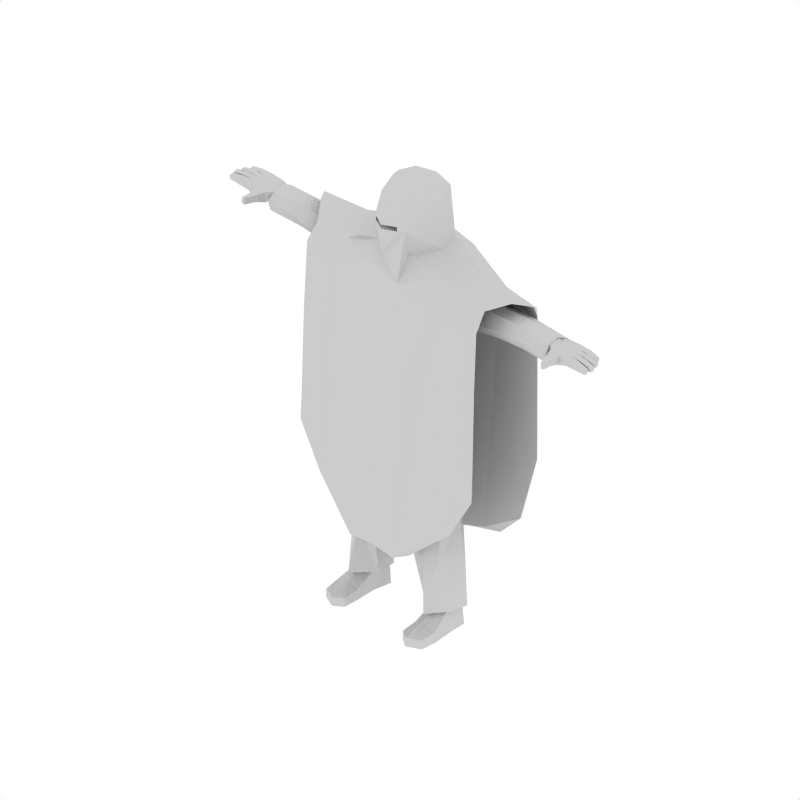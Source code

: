 # Source: alienGuard.blend  (saved by Blender 2.72.0; exported with 4.5.12 LTS)
import bpy
from mathutils import Matrix  # noqa: F401  (used for matrix-valued properties, if any)

bpy.ops.wm.read_factory_settings(use_empty=True)
scene = bpy.context.scene
scene.name = 'Scene'

# ---- collections
col_collection_1 = bpy.data.collections.new('Collection 1'); scene.collection.children.link(col_collection_1)

# ---- materials (node trees are filled in below, after node groups)
mat_material_001 = bpy.data.materials.new('Material.001')
mat_material_001.alpha_threshold = 0.0
mat_material_001.preview_render_type = 'SHADERBALL'
mat_material_001.roughness = 0.5
mat_material_001.specular_intensity = 0.0
mat_material_001.line_color = (0.0, 0.0, 0.0, 1.0)
mat_material = bpy.data.materials.new('Material')
mat_material.alpha_threshold = 0.0
mat_material.roughness = 0.5
mat_material.line_color = (0.0, 0.0, 0.0, 1.0)

# ---- material node trees

# ---- world
world_world = bpy.data.worlds.new('World'); scene.world = world_world
world_world.color = (1.0, 1.0, 1.0)
world_world.use_sun_shadow = False
world_world.sun_shadow_jitter_overblur = 0.0
world_world.cycles.sampling_method = 'MANUAL'
world_world.cycles.sample_map_resolution = 256

# ---- cameras
cam_camera = bpy.data.cameras.new('Camera')
cam_camera.type = 'ORTHO'
cam_camera.passepartout_alpha = 0.2
cam_camera.clip_end = 100.0
cam_camera.lens = 35.0
cam_camera.sensor_width = 32.0
cam_camera.sensor_height = 18.0
cam_camera.ortho_scale = 3.0
cam_camera.show_passepartout = False
cam_camera.show_safe_areas = True
cam_camera.dof.focus_distance = 0.0
cam_camera.dof.aperture_fstop = 128.0

# ---- meshes
me_cube = bpy.data.meshes.new('Cube')
me_cube.from_pydata([(1.05, -0.7734, 0.6576), (1.287, 0.4713, 0.6445), (0.5552, -0.07451, 1.313), (1.265, 0.1929, 1.024), (0.3065, -0.5449, 1.326), (0.9544, -0.4394, 1.124), (0.3763, 0.2424, 1.21), (0.3246, -0.5162, 1.31), (0.3095, 0.3329, 2.174), (0.2368, -0.577, 2.26), (0.3395, -0.1087, 2.342), (0.2321, 0.1478, 2.342), (0.1992, -0.4627, 2.342), (0.5282, -0.09594, 1.214), (-0.003496, -0.7056, 1.872), (0.3772, 0.3754, 1.268), (1.663, -0.7121, 0.6083), (1.769, -0.5931, 0.6148), (2.194, 0.2043, 0.9167), (1.739, -0.3851, 0.9018), (0.5873, -0.7925, -3.871), (0.4538, -0.9952, -3.874), (1.281, 0.5609, 0.6712), (1.96, 0.5058, 0.6447), (1.996, -0.07498, 1.011), (2.07, 0.4067, 0.579), (1.774, -0.6729, -2.417), (1.664, -0.8156, -2.448), (1.35, -0.7075, -3.182), (1.547, 0.6366, -3.414), (1.622, 0.5325, -3.342), (1.106, -0.6408, 0.6665), (1.327, 0.2159, 0.8655), (1.237, -0.8389, -3.172), (0.7501, 0.6458, -3.961), (0.4463, -0.7628, 1.014), (0.4274, -0.933, 1.04), (0.6205, 0.4212, 0.9761), (0.4987, 0.6364, 1.049), (1.086, -0.07676, 1.066), (0.983, -0.3542, 0.9985), (1.005, 0.7463, -3.98), (0.3278, 0.2176, 1.898), (0.4818, -0.08185, 2.186), (0.2119, -0.7218, 1.858), (0.2245, -0.7183, 1.782), (0.3177, -0.6397, 1.798), (0.1237, -0.5049, 2.342), (0.2084, -0.5888, 1.871), (-0.228, -0.5854, 1.796), (0.0, -1.0, 1.242), (-2.985e-08, -0.8298, 1.329), (-1.054, -0.7723, 0.6547), (0.0, -0.8172, 1.188), (0.0, -1.0, 1.1), (-2.985e-08, 0.4552, 1.318), (-1.287, 0.4713, 0.6445), (0.0, 0.3234, 1.1), (0.0, 0.6417, 1.143), (0.0, 0.7872, 0.7961), (3.09e-17, 0.6581, -4.257), (3.09e-17, 0.7872, -4.302), (-0.5552, -0.07451, 1.313), (-1.265, 0.1929, 1.024), (-0.3065, -0.5449, 1.326), (0.0, 0.4473, 2.132), (0.0, -0.6521, 1.309), (0.0, -0.7077, 1.198), (0.0, 0.2898, 1.309), (0.0, 0.2487, 1.198), (-0.3763, 0.2424, 1.21), (-0.3246, -0.5162, 1.31), (0.0, -0.7331, 2.258), (0.0, 0.3386, 2.258), (-0.3095, 0.3329, 2.174), (-0.2368, -0.577, 2.26), (0.0, -0.5757, 2.342), (0.0, 0.2057, 2.342), (-0.3395, -0.1087, 2.342), (-0.2321, 0.1478, 2.342), (-0.1992, -0.4627, 2.342), (0.0, -0.8385, 1.963), (0.0, 0.2871, 1.899), (-0.5282, -0.09594, 1.214), (-0.2821, -0.5186, 1.899), (-0.4012, -0.9426, 1.063), (-0.4987, 0.6364, 1.049), (-0.3772, 0.3754, 1.268), (-1.661, -0.7128, 0.6114), (-1.769, -0.5931, 0.6148), (-1.551, 0.6429, -3.417), (-2.194, 0.2043, 0.9167), (-1.754, -0.3892, 0.8766), (-0.5873, -0.7925, -3.871), (2.072e-08, -0.8215, -3.815), (0.003115, -1.006, -3.814), (-1.774, -0.6729, -2.417), (0.0, 0.4907, -0.7365), (0.0, 0.7872, -0.7842), (0.0, 0.4071, 0.1818), (-1.284, 0.5623, 0.6693), (0.0, 0.7872, 0.1103), (2.555e-17, 0.7872, -3.071), (2.555e-17, 0.5744, -3.047), (-1.941, 0.5069, 0.6457), (-1.996, -0.07498, 1.011), (-2.07, 0.4067, 0.579), (-1.35, -0.7075, -3.182), (-1.664, -0.8156, -2.448), (-1.623, 0.5325, -3.342), (-1.106, -0.6408, 0.6665), (-0.4352, -0.9942, -3.876), (-1.327, 0.2159, 0.8656), (-0.7199, -0.5569, 1.207), (-1.237, -0.8389, -3.172), (-0.7501, 0.6458, -3.961), (-0.4463, -0.7628, 1.014), (-0.9783, -0.5126, 1.009), (-0.6205, 0.4212, 0.9761), (-1.086, -0.07676, 1.066), (-0.983, -0.3542, 0.9985), (-0.9524, 0.746, -3.984), (0.0, 0.4484, 1.673), (0.0, -0.8372, 1.783), (0.0, 0.2875, 1.815), (-0.3278, 0.2176, 1.898), (-0.4818, -0.08185, 2.186), (-0.2119, -0.7218, 1.858), (-0.2245, -0.7183, 1.782), (-0.3177, -0.6397, 1.798), (-0.1237, -0.5049, 2.342), (0.0, -0.8385, 1.859), (0.0, -0.8372, 1.783), (0.221, -0.5854, 1.796), (-0.2154, -0.5888, 1.871), (-0.003496, -0.7043, 1.796), (-1.123, -0.7973, -0.4282), (-1.717, -0.7025, -0.4282), (-0.2282, -0.9696, -0.7402), (-0.5752, -0.9643, -0.6622), (-0.7799, -0.8956, -0.4282), (1.771, -0.6329, -0.4282), (0.2475, -0.9638, -0.7402), (0.8437, -0.8501, -0.4282), (0.001352, -1.002, -0.7402), (-1.662, -0.7633, -0.4282), (0.5981, -0.9589, -0.6362), (1.12, -0.798, -0.4282), (1.717, -0.7025, -0.4282), (1.663, -0.7628, -0.4282), (-1.771, -0.6329, -0.4282), (-0.01695, 0.4888, -0.6898), (0.6806, 0.5253, -0.6674), (-2.023, 0.4675, -0.6647), (-1.052, 0.5477, -0.7619), (1.585, 0.498, -0.6126), (1.07, 0.5418, -0.6536), (-1.623, 0.5014, -0.7301), (-0.6831, 0.5298, -0.7373), (0.01758, 0.4888, -0.688), (0.0, 0.4863, -0.688), (2.03, 0.4583, -0.5767), (0.7433, 0.6894, -0.707), (1.168, 0.6368, -0.6627), (-1.575, 0.6009, -0.682), (-1.137, 0.6445, -0.7112), (1.927, 0.5601, -0.5828), (-0.7284, 0.693, -0.7382), (1.994, 0.4987, -0.5785), (-1.913, 0.5709, -0.6594), (1.541, 0.5937, -0.6237), (0.5056, -0.7753, -0.4556), (-0.2552, -0.7879, -0.458), (0.2552, -0.7879, -0.458), (0.9233, -0.6941, -0.44), (-0.9233, -0.6941, -0.4399), (9.477e-09, -0.8192, -0.464), (-0.5056, -0.7753, -0.4556), (2.001, 0.4947, -2.075), (0.002118, -1.004, -2.075), (1.904, 0.5966, -2.075), (1.773, -0.66, -2.075), (-1.9, 0.6043, -2.075), (-1.718, 0.6202, -2.075), (1.099, 0.6834, -2.075), (0.7103, 0.5768, -2.075), (1.443e-17, 0.7872, -2.075), (0.534, -0.975, -2.075), (-1.681, -0.7779, -2.075), (1.701, 0.6139, -2.075), (-1.06, 0.6868, -2.075), (-1.016, -0.8664, -2.075), (1.681, -0.7779, -2.075), (1.181, -0.8191, -2.075), (1.772, 0.5147, -2.075), (-1.773, -0.66, -2.075), (-0.7632, -0.741, -2.075), (0.5444, -0.7834, -2.075), (0.9324, 0.5865, -2.075), (1.663, -0.798, -2.075), (-0.1278, -0.9853, -2.075), (1.48e-17, 0.5392, -2.075), (0.8528, 0.7132, -2.075), (0.1414, -0.982, -2.075), (0.7632, -0.741, -2.075), (-1.182, -0.8188, -2.075), (-0.5137, -0.9774, -2.075), (-0.9279, 0.588, -2.075), (-0.7109, 0.5779, -2.075), (-0.8207, 0.7148, -2.075), (-1.663, -0.7982, -2.075), (-0.5444, -0.7834, -2.075), (-0.1323, -0.8041, -2.075), (-1.785, 0.5158, -2.075), (-1.998, 0.4984, -2.075), (1.488e-08, -0.8203, -2.075), (0.1323, -0.8041, -2.075), (0.6573, -0.9194, -2.075), (1.939, 0.5647, -2.075)], [(14, 135)], [(3, 22, 15), (36, 51, 50), (6, 57, 37), (59, 58, 38), (77, 82, 42, 11), (32, 18, 24), (34, 103, 60), (40, 35, 53, 13), (36, 0, 5), (13, 67, 66, 7), (13, 53, 67), (6, 68, 69), (11, 8, 73, 77), (48, 14, 134, 49, 135, 133), (9, 43, 10, 12), (10, 43, 8, 11), (11, 42, 13, 10), (9, 12, 47), (26, 27, 33, 28), (65, 73, 8), (44, 46, 9), (10, 12, 47, 76, 77, 11), (122, 65, 8), (94, 20, 21), (39, 6, 32), (31, 35, 40), (34, 185, 201, 103), (18, 25, 23), (16, 17, 19), (0, 16, 19), (203, 179, 95), (217, 187, 21), (199, 27, 192), (159, 160, 97), (168, 25, 161), (37, 57, 99), (21, 20, 28, 33), (22, 23, 166, 170), (17, 31, 40, 19), (1, 25, 32), (40, 39, 24, 19), (34, 41, 29, 30), (23, 22, 3, 18), (24, 2, 5, 19), (18, 3, 2, 24), (199, 193, 33, 27), (20, 26, 28), (174, 31, 17, 141), (55, 15, 38, 58), (198, 34, 30, 194), (198, 185, 34), (98, 38, 162), (51, 36, 5, 4, 46), (35, 171, 173), (21, 187, 203, 95), (124, 68, 6, 42), (46, 4, 2, 43), (15, 55, 122, 8), (2, 15, 8, 43), (123, 51, 46, 45), (72, 81, 44, 9), (44, 131, 14, 48), (72, 9, 47, 76), (81, 131, 44), (45, 44, 48, 133), (85, 50, 51, 117), (87, 100, 63), (54, 53, 51, 50), (206, 111, 95, 200), (103, 60, 61, 102), (118, 57, 70), (112, 91, 106), (86, 58, 59), (55, 57, 59, 58), (115, 121, 61, 60), (125, 82, 77, 79), (105, 91, 112), (120, 119, 83), (83, 78, 80, 84), (53, 116, 120, 83), (66, 67, 83, 71), (69, 68, 70), (65, 73, 77, 82), (57, 69, 70), (55, 68, 69, 57), (53, 67, 66, 51), (83, 84, 71), (73, 74, 79, 77), (75, 80, 78, 126), (74, 126, 78, 79), (83, 125, 79, 78), (130, 80, 75), (122, 65, 82, 124), (129, 75, 126), (74, 73, 65), (78, 79, 77, 76, 130, 80), (124, 82, 125), (96, 107, 114, 108), (74, 65, 122), (128, 127, 129), (111, 93, 94), (112, 70, 119), (117, 92, 88, 52), (104, 106, 91), (99, 160, 97, 98, 101), (205, 114, 191), (188, 108, 210), (114, 111, 206, 191), (106, 104, 169, 153), (57, 99, 101, 59), (213, 214, 109), (169, 104, 100, 164), (201, 103, 102, 186), (201, 208, 115, 103), (111, 114, 107, 93), (120, 110, 89, 92), (112, 106, 56), (120, 92, 105, 119), (115, 109, 90, 121), (63, 100, 104, 91), (62, 63, 91, 105), (62, 105, 117), (114, 205, 210, 108), (107, 96, 93), (175, 150, 89, 110), (55, 58, 86, 87), (62, 87, 63), (112, 56, 118), (86, 167, 165, 100), (54, 50, 85), (86, 98, 167), (34, 60, 61, 41), (51, 129, 64, 113, 117), (172, 177, 116), (70, 68, 124, 125), (55, 122, 124, 68), (62, 64, 129, 126), (70, 125, 83), (87, 74, 122, 55), (62, 126, 74, 87), (129, 51, 123, 128), (127, 81, 72, 75), (132, 45, 133, 135), (72, 76, 130, 75), (81, 127, 131), (131, 127, 134, 14), (15, 22, 38), (18, 32, 25), (39, 40, 13), (39, 13, 6), (69, 57, 6), (9, 46, 43), (82, 124, 42), (44, 45, 46), (32, 6, 37), (33, 193, 217, 21), (192, 27, 26, 181), (178, 194, 30), (166, 23, 25, 168), (39, 32, 24), (5, 0, 19), (163, 22, 170), (38, 22, 163, 162), (15, 2, 3), (1, 32, 37), (35, 31, 174, 171), (95, 94, 21), (50, 54, 36), (102, 41, 61), (4, 5, 2), (53, 35, 173, 176), (101, 38, 98), (59, 38, 101), (42, 6, 13), (127, 128, 49, 134), (123, 45, 132), (87, 86, 100), (103, 115, 60), (113, 62, 117), (119, 70, 83), (53, 83, 67), (129, 127, 75), (52, 85, 117), (112, 118, 70), (116, 110, 120), (89, 88, 92), (117, 105, 92), (179, 200, 95), (195, 96, 108, 188), (160, 151, 97), (57, 118, 99), (119, 105, 112), (165, 164, 100), (115, 207, 213, 109), (116, 177, 175, 110), (208, 207, 115), (95, 111, 94), (102, 61, 121), (64, 62, 113), (53, 176, 172, 116), (101, 98, 86), (59, 101, 86), (128, 132, 135, 49), (123, 132, 128), (64, 51, 4), (0, 36, 146, 143), (85, 139, 138), (52, 136, 140, 85), (140, 139, 85), (16, 0, 147, 149), (89, 150, 137), (17, 148, 141), (36, 54, 144, 142), (16, 149, 148, 17), (89, 137, 145, 88), (54, 85, 138, 144), (147, 0, 143), (136, 52, 88, 145), (146, 36, 142), (151, 118, 158), (56, 106, 153, 157), (1, 156, 155), (152, 37, 159), (1, 37, 152, 156), (154, 56, 157), (37, 99, 160, 159), (25, 1, 155, 161), (118, 56, 154, 158), (99, 118, 151, 160), (98, 186, 209, 167), (186, 98, 162, 202), (190, 183, 164, 165), (162, 163, 184, 202), (167, 209, 190, 165), (170, 166, 180, 189), (153, 169, 182, 214), (182, 169, 164, 183), (184, 163, 170, 189), (218, 168, 161, 178), (180, 166, 168, 218), (212, 211, 177, 172), (171, 174, 204, 197), (171, 197, 216, 173), (196, 195, 150, 175), (176, 173, 216, 215), (204, 174, 141, 181), (177, 211, 196, 175), (176, 215, 212, 172), (157, 153, 214, 213), (156, 198, 194, 155), (205, 136, 145, 210), (158, 154, 207, 208), (143, 146, 187, 217), (121, 90, 183, 190), (41, 184, 189, 29), (93, 96, 195, 196), (142, 144, 179, 203), (150, 195, 188, 137), (156, 152, 185, 198), (187, 146, 142, 203), (161, 155, 194, 178), (102, 186, 202, 41), (90, 182, 183), (197, 20, 94, 216), (149, 147, 193, 199), (144, 138, 200, 179), (207, 154, 157, 213), (148, 192, 181, 141), (186, 102, 121, 209), (214, 182, 90, 109), (191, 206, 139, 140), (215, 94, 212), (197, 204, 20), (97, 151, 158, 208, 201), (193, 147, 143, 217), (189, 180, 29), (137, 188, 210, 145), (211, 93, 196), (94, 93, 211, 212), (97, 201, 186, 98), (185, 152, 159, 97, 201), (149, 199, 192, 148), (136, 205, 191, 140), (215, 216, 94), (209, 121, 190), (29, 180, 218), (20, 204, 181, 26), (139, 206, 200, 138), (202, 184, 41), (29, 218, 178, 30)])
me_cube.use_remesh_preserve_volume = False
me_cube.use_remesh_preserve_attributes = False
me_cube.use_mirror_vertex_groups = False
me_cube.update()
me_mehumanmale_001 = bpy.data.meshes.new('meHumanMale.001')
me_mehumanmale_001.from_pydata([(-0.7955, 0.006095, 0.492), (-0.8343, 0.0159, 0.5007), (-0.8356, 0.04222, 0.501), (-0.8021, 0.01565, 0.531), (-0.8328, 0.01575, 0.5332), (-0.834, 0.04207, 0.5334), (-0.8317, 0.06848, 0.5335), (-0.8332, 0.06864, 0.5011), (-0.7538, 0.1236, 0.4855), (-0.7525, 0.1239, 0.5275), (-0.887, 0.06724, 0.5064), (-0.8857, 0.06711, 0.5324), (-0.8845, 0.04079, 0.5321), (-0.8857, 0.04092, 0.5061), (-0.9332, 0.04552, 0.5038), (-0.9351, 0.0422, 0.5221), (-0.9361, 0.06325, 0.5223), (-0.9339, 0.06026, 0.5039), (-0.88, 0.09626, 0.5308), (-0.8811, 0.09637, 0.5074), (-0.8799, 0.07005, 0.5061), (-0.8787, 0.06993, 0.5321), (-0.9257, 0.07143, 0.5219), (-0.9238, 0.07475, 0.5036), (-0.9245, 0.08948, 0.5052), (-0.9267, 0.09249, 0.5217), (-0.8802, 0.03816, 0.5321), (-0.879, 0.01184, 0.5319), (-0.8815, 0.03828, 0.5061), (-0.8802, 0.01196, 0.5059), (-0.9277, 0.01656, 0.5035), (-0.9284, 0.0313, 0.5037), (-0.9296, 0.01324, 0.5218), (-0.9306, 0.0343, 0.522), (-0.746, 0.02078, 0.5285), (-0.7519, 0.07362, 0.5343), (-0.7473, 0.02011, 0.4826), (-0.7536, 0.07334, 0.483), (-0.7622, -0.01882, 0.495), (-0.7612, -0.01819, 0.5266), (-0.7872, -0.02689, 0.5262), (-0.7882, -0.02745, 0.4981), (-0.7941, -0.06078, 0.502), (-0.7921, -0.05855, 0.5231), (-0.7768, -0.06227, 0.5267), (-0.7777, -0.06298, 0.4971), (-0.9074, 0.1194, 0.5217), (-0.9052, 0.1164, 0.5052), (-0.9046, 0.1017, 0.5036), (-0.9064, 0.09838, 0.5219), (-0.8594, 0.09688, 0.5321), (-0.8606, 0.097, 0.5061), (-0.8618, 0.1233, 0.5074), (-0.8607, 0.1232, 0.5308), (-0.8105, 0.1237, 0.5315), (-0.8118, 0.1238, 0.5022), (-0.8237, 0.09508, 0.5016), (-0.8222, 0.09494, 0.5325), (-0.7883, 0.1249, 0.4919), (-0.7857, 0.1252, 0.5286), (-0.7937, 0.04366, 0.501), (-0.7921, 0.04351, 0.5334), (-0.792, 0.09604, 0.5016), (-0.7906, 0.09589, 0.5325), (-0.7113, 0.1171, 0.5196), (-0.7113, 0.09405, 0.5362), (-0.7113, 0.0553, 0.5296), (-0.7113, 0.03954, 0.506), (-0.7113, 0.06277, 0.4884), (-0.7113, 0.1017, 0.4951), (-0.1549, 0.0913, -0.8743), (-0.1549, 0.04407, -0.8743), (-0.1894, 0.01014, -0.8743), (-0.2239, 0.04407, -0.8743), (-0.2239, 0.0913, -0.8743), (-0.1894, 0.1239, -0.8743), (-0.1421, 0.08829, -0.9849), (-0.1547, 0.007083, -0.9849), (-0.1895, 0.006883, -0.9849), (-0.2459, 0.007083, -0.9849), (-0.2424, 0.08829, -0.9849), (-0.1898, 0.1349, -0.9849), (-0.2507, -0.1486, -0.9849), (-0.1924, -0.1768, -0.9849), (-0.1525, -0.1486, -0.9849), (-0.2483, -0.1486, -0.9474), (-0.1921, -0.1768, -0.9446), (-0.1525, -0.1486, -0.9474), (0.1525, -0.1486, -0.9474), (0.1921, -0.1768, -0.9446), (0.2483, -0.1486, -0.9474), (0.1525, -0.1486, -0.9849), (0.1924, -0.1768, -0.9849), (0.2507, -0.1486, -0.9849), (0.1898, 0.1349, -0.9849), (0.2424, 0.08829, -0.9849), (0.2459, 0.007083, -0.9849), (0.1895, 0.006883, -0.9849), (0.1547, 0.007083, -0.9849), (0.1421, 0.08829, -0.9849), (0.1894, 0.1239, -0.8743), (0.2239, 0.0913, -0.8743), (0.2239, 0.04407, -0.8743), (0.1894, 0.01014, -0.8743), (0.1549, 0.04407, -0.8743), (0.1549, 0.0913, -0.8743), (-0.1922, -0.08016, -0.9849), (-0.2559, -0.07927, -0.9849), (-0.2533, -0.0823, -0.938), (-0.151, -0.07927, -0.9849), (-0.1522, -0.0823, -0.938), (-0.1917, -0.08636, -0.9185), (0.1917, -0.08636, -0.9185), (0.1522, -0.0823, -0.938), (0.151, -0.07927, -0.9849), (0.2533, -0.0823, -0.938), (0.2559, -0.07927, -0.9849), (0.1922, -0.08016, -0.9849), (0.7113, 0.1017, 0.4951), (0.7113, 0.06277, 0.4884), (0.7113, 0.03954, 0.506), (0.7113, 0.0553, 0.5296), (0.7113, 0.09405, 0.5362), (0.7113, 0.1171, 0.5196), (0.7906, 0.09589, 0.5325), (0.792, 0.09604, 0.5016), (0.7921, 0.04351, 0.5334), (0.7937, 0.04366, 0.501), (0.7857, 0.1252, 0.5286), (0.7883, 0.1249, 0.4919), (0.8222, 0.09494, 0.5325), (0.8237, 0.09508, 0.5016), (0.8118, 0.1238, 0.5022), (0.8105, 0.1237, 0.5315), (0.8607, 0.1232, 0.5308), (0.8618, 0.1233, 0.5074), (0.8606, 0.097, 0.5061), (0.8594, 0.09688, 0.5321), (0.9064, 0.09838, 0.5219), (0.9046, 0.1017, 0.5036), (0.9052, 0.1164, 0.5052), (0.9074, 0.1194, 0.5217), (0.7777, -0.06298, 0.4971), (0.7768, -0.06227, 0.5267), (0.7921, -0.05855, 0.5231), (0.7941, -0.06078, 0.502), (0.7882, -0.02745, 0.4981), (0.7872, -0.02689, 0.5262), (0.7612, -0.01819, 0.5266), (0.7622, -0.01882, 0.495), (0.7536, 0.07334, 0.483), (0.7473, 0.02011, 0.4826), (0.7519, 0.07362, 0.5343), (0.746, 0.02078, 0.5285), (0.9306, 0.0343, 0.522), (0.9296, 0.01324, 0.5218), (0.9284, 0.0313, 0.5037), (0.9277, 0.01656, 0.5035), (0.8802, 0.01196, 0.5059), (0.8815, 0.03828, 0.5061), (0.879, 0.01184, 0.5319), (0.8802, 0.03816, 0.5321), (0.9267, 0.09249, 0.5217), (0.9245, 0.08948, 0.5052), (0.9238, 0.07475, 0.5036), (0.9257, 0.07143, 0.5219), (0.8787, 0.06993, 0.5321), (0.8799, 0.07005, 0.5061), (0.8811, 0.09637, 0.5074), (0.88, 0.09626, 0.5308), (0.9339, 0.06026, 0.5039), (0.9361, 0.06325, 0.5223), (0.9351, 0.0422, 0.5221), (0.9332, 0.04552, 0.5038), (0.8857, 0.04092, 0.5061), (0.8845, 0.04079, 0.5321), (0.8857, 0.06711, 0.5324), (0.887, 0.06724, 0.5064), (0.7525, 0.1239, 0.5275), (0.7538, 0.1236, 0.4855), (0.8332, 0.06864, 0.5011), (0.8317, 0.06848, 0.5335), (0.834, 0.04207, 0.5334), (0.8328, 0.01575, 0.5332), (0.8021, 0.01565, 0.531), (0.8356, 0.04222, 0.501), (0.8343, 0.0159, 0.5007), (0.7955, 0.006095, 0.492), (0.1606, 0.1187, -0.09599), (0.1818, -0.03835, -0.06092), (0.1174, 0.002116, -0.8851), (0.161, 0.1246, -0.691), (0.2378, 0.1743, 0.519), (0.1855, -0.04264, 0.5551), (-0.002378, 0.1967, 0.5441), (-0.002378, 0.1602, -0.1722), (-0.002378, -0.00945, 0.5811), (-0.002378, -0.06758, -0.166), (0.2589, 0.004703, -0.8832), (0.2152, 0.1038, -0.7105), (0.1783, 0.1343, 0.3524), (0.1808, -0.01326, 0.3999), (-0.002378, -0.1191, 0.314), (0.7232, 0.1363, 0.5156), (0.7183, 0.03944, 0.5324), (0.7209, 0.1258, 0.4509), (0.7247, 0.02794, 0.454), (0.4471, 0.04048, 0.4322), (0.4553, 0.1257, 0.4408), (0.4548, 0.03958, 0.5347), (0.4622, 0.1439, 0.5155), (0.346, 0.03299, 0.4175), (0.3389, 0.02934, 0.5488), (0.3355, 0.1204, 0.4109), (0.3462, 0.1725, 0.4928), (0.1096, 0.1794, 0.5552), (0.09858, -0.07041, -0.095), (0.09283, 0.1751, -0.07064), (0.1226, -0.03923, 0.5653), (0.194, -0.08208, -0.8835), (0.07878, 0.1669, 0.2078), (0.1783, 0.129, -0.7016), (0.1053, -0.1147, 0.3136), (0.5736, 0.1242, 0.4418), (0.5746, 0.1359, 0.522), (0.5753, 0.04437, 0.4416), (0.5751, 0.04388, 0.5417), (0.2298, 0.08226, 0.5826), (0.1967, 0.08104, -0.09186), (-0.002378, 0.0816, -0.2002), (-0.002378, 0.1196, 0.6142), (0.14, 0.1065, -0.9039), (0.1934, 0.05379, 0.3651), (0.2446, 0.1011, -0.907), (0.72, 0.08756, 0.5413), (0.7242, 0.08224, 0.4358), (0.4586, 0.08249, 0.423), (0.4627, 0.08252, 0.5505), (0.3407, 0.08236, 0.4038), (0.3454, 0.0785, 0.5597), (0.1151, 0.09934, 0.5996), (0.1997, 0.1378, -0.8972), (0.5766, 0.08255, 0.4284), (0.5757, 0.08255, 0.5537), (0.2099, 0.164, 0.4401), (0.1881, -0.05283, 0.4734), (-0.002378, 0.1925, 0.4134), (0.724, 0.1483, 0.5015), (0.7241, 0.01655, 0.5004), (0.4608, 0.009881, 0.4832), (0.4631, 0.1624, 0.4836), (0.3471, -0.002339, 0.476), (0.3447, 0.1728, 0.4755), (0.09666, 0.1845, 0.4251), (0.105, -0.1179, 0.4567), (0.5774, 0.01813, 0.4916), (0.5778, 0.1555, 0.4933), (0.6904, 0.08405, 0.4947), (0.1456, 0.1351, 0.1381), (0.1497, -0.0457, 0.2055), (-0.002378, 0.1808, 0.04734), (0.09262, 0.1754, 0.07422), (0.1098, -0.1046, 0.2354), (0.1563, 0.05467, 0.1638), (0.2181, -0.02025, -0.4916), (0.1949, 0.08909, -0.4652), (0.1218, 0.1016, -0.3916), (0.07714, -0.02743, -0.4765), (0.1447, 0.1069, -0.4034), (0.1527, -0.04657, -0.4843), (0.07112, 0.0712, -0.4948), (0.2311, 0.07243, -0.503), (0.2029, -0.0283, -0.3126), (0.04065, -0.03992, -0.3051), (0.1771, 0.1073, -0.2224), (0.08979, 0.1236, -0.2623), (0.128, 0.1384, -0.2187), (0.1328, -0.06101, -0.3136), (0.04952, 0.0749, -0.3164), (0.2164, 0.07086, -0.3167), (0.2172, 0.1062, -0.5592), (0.127, 0.1232, -0.5688), (0.1624, 0.1391, -0.562), (0.1684, -0.06054, -0.6517), (0.1067, 0.07604, -0.6621), (0.2614, 0.07179, -0.6681), (0.222, -0.02946, -0.6549), (0.09888, -0.04644, -0.643), (-0.1653, 0.1187, -0.09599), (-0.1865, -0.03835, -0.06092), (-0.1222, 0.002116, -0.8851), (-0.1657, 0.1246, -0.691), (-0.2426, 0.1743, 0.519), (-0.1902, -0.04264, 0.5551), (-0.002378, 0.1649, -0.07342), (0.09957, -0.08165, 0.05223), (0.1561, 0.1231, -0.01075), (-0.1609, 0.1231, -0.01075), (-0.2637, 0.004703, -0.8832), (-0.22, 0.1038, -0.7105), (-0.183, 0.1343, 0.3524), (-0.1856, -0.01326, 0.3999), (-0.002378, 0.1935, 0.2007), (-0.7279, 0.1363, 0.5156), (-0.7231, 0.03944, 0.5324), (-0.7257, 0.1258, 0.4509), (-0.7295, 0.02794, 0.454), (-0.4519, 0.04048, 0.4322), (-0.4601, 0.1257, 0.4408), (-0.4596, 0.03958, 0.5347), (-0.467, 0.1439, 0.5155), (-0.3507, 0.03299, 0.4175), (-0.3437, 0.02934, 0.5488), (-0.3403, 0.1204, 0.4109), (-0.3509, 0.1725, 0.4928), (-0.1144, 0.1794, 0.5552), (-0.1033, -0.07041, -0.095), (-0.09759, 0.1751, -0.07064), (-0.1274, -0.03923, 0.5653), (-0.1988, -0.08208, -0.8835), (-0.08354, 0.1669, 0.2078), (-0.1831, 0.129, -0.7016), (-0.11, -0.1147, 0.3136), (-0.5784, 0.1242, 0.4418), (-0.5793, 0.1359, 0.522), (-0.5801, 0.04437, 0.4416), (-0.5799, 0.04388, 0.5417), (-0.2346, 0.08226, 0.5826), (-0.2015, 0.08104, -0.09186), (0.1799, 0.0625, 0.0007567), (0.1591, -0.04302, 0.03542), (-0.1448, 0.1065, -0.9039), (-0.1982, 0.05379, 0.3651), (-0.2494, 0.1011, -0.907), (-0.7247, 0.08756, 0.5413), (-0.7289, 0.08224, 0.4358), (-0.4634, 0.08249, 0.423), (-0.4675, 0.08252, 0.5505), (-0.3455, 0.08236, 0.4038), (-0.3501, 0.0785, 0.5597), (-0.1198, 0.09934, 0.5996), (-0.2044, 0.1378, -0.8972), (-0.5814, 0.08255, 0.4284), (-0.5805, 0.08254, 0.5537), (-0.2147, 0.164, 0.4401), (-0.1928, -0.05283, 0.4734), (-0.002378, -0.08136, 0.01662), (-0.002378, -0.1169, 0.4611), (-0.7287, 0.1483, 0.5015), (-0.7289, 0.01655, 0.5004), (-0.4656, 0.009881, 0.4832), (-0.4678, 0.1624, 0.4836), (-0.3519, -0.002339, 0.476), (-0.3494, 0.1728, 0.4755), (-0.1014, 0.1845, 0.4251), (-0.1097, -0.1179, 0.4567), (-0.5822, 0.01813, 0.4916), (-0.5825, 0.1555, 0.4933), (-0.6952, 0.08405, 0.4947), (-0.1503, 0.1351, 0.1381), (-0.1544, -0.0457, 0.2055), (0.08874, 0.1696, -0.01092), (-0.002378, -0.1069, 0.234), (-0.09738, 0.1754, 0.07422), (-0.1145, -0.1046, 0.2354), (-0.1611, 0.05467, 0.1638), (-0.2228, -0.02025, -0.4916), (-0.1996, 0.08909, -0.4652), (-0.1266, 0.1016, -0.3916), (-0.0819, -0.02743, -0.4765), (-0.1494, 0.1069, -0.4034), (-0.1574, -0.04657, -0.4843), (-0.07588, 0.0712, -0.4948), (-0.2359, 0.07243, -0.503), (-0.2076, -0.0283, -0.3126), (-0.04541, -0.03992, -0.3051), (-0.1819, 0.1073, -0.2224), (-0.09455, 0.1236, -0.2623), (-0.1328, 0.1384, -0.2187), (-0.1376, -0.06101, -0.3136), (-0.05427, 0.0749, -0.3164), (-0.2211, 0.07086, -0.3167), (-0.222, 0.1062, -0.5592), (-0.1318, 0.1232, -0.5688), (-0.1671, 0.1391, -0.562), (-0.1732, -0.06054, -0.6517), (-0.1115, 0.07604, -0.6621), (-0.2661, 0.07179, -0.6681), (-0.2267, -0.02946, -0.6549), (-0.1036, -0.04644, -0.643), (-0.1638, -0.04302, 0.03542), (-0.0935, 0.1696, -0.01092), (-0.1043, -0.08165, 0.05223), (-0.1846, 0.0625, 0.0007567), (-0.002378, -0.02099, 0.7827), (0.07966, -0.0195, 0.7606), (-0.002378, 0.08694, 0.7953), (0.07472, 0.09731, 0.772), (-0.08442, -0.0195, 0.7606), (-0.07947, 0.09731, 0.772), (-0.07674, -0.03187, 0.6065), (-0.002378, -0.02195, 0.6191), (-0.002378, 0.1155, 0.6456), (-0.07225, 0.08808, 0.6258), (0.06749, 0.1132, 0.6339), (0.07198, -0.03187, 0.6065)], [], [(0, 3, 4, 1), (7, 2, 13, 10), (6, 7, 10, 11), (5, 6, 11, 12), (2, 5, 12, 13), (13, 12, 15, 14), (12, 11, 16, 15), (11, 10, 17, 16), (10, 13, 14, 17), (14, 15, 16, 17), (6, 57, 18, 21), (56, 7, 20, 19), (7, 6, 21, 20), (20, 21, 22, 23), (19, 20, 23, 24), (21, 18, 25, 22), (18, 19, 24, 25), (23, 22, 25, 24), (4, 5, 26, 27), (5, 2, 28, 26), (1, 4, 27, 29), (2, 1, 29, 28), (28, 29, 30, 31), (29, 27, 32, 30), (26, 28, 31, 33), (27, 26, 33, 32), (30, 32, 33, 31), (36, 34, 39, 38), (0, 36, 38, 41), (34, 3, 40, 39), (3, 0, 41, 40), (40, 41, 42, 43), (39, 40, 43, 44), (41, 38, 45, 42), (38, 39, 44, 45), (43, 42, 45, 44), (66, 34, 36, 67), (65, 35, 34, 66), (64, 9, 35, 65), (68, 37, 8, 69), (67, 36, 37, 68), (48, 49, 46, 47), (53, 52, 47, 46), (50, 53, 46, 49), (52, 51, 48, 47), (51, 50, 49, 48), (55, 56, 51, 52), (57, 54, 53, 50), (54, 55, 52, 53), (64, 69, 8, 9), (9, 8, 58, 59), (54, 59, 58, 55), (6, 35, 63, 57), (54, 57, 63, 59), (9, 59, 63, 35), (5, 61, 35, 6), (3, 34, 35, 61), (3, 61, 5, 4), (2, 7, 37, 60), (7, 56, 62, 37), (0, 60, 37, 36), (8, 37, 62, 58), (55, 58, 62, 56), (0, 1, 2, 60), (18, 57, 56, 19), (50, 51, 56, 57), (70, 71, 77, 76), (73, 74, 80, 79), (74, 75, 81, 80), (75, 70, 76, 81), (87, 86, 83, 84), (86, 85, 82, 83), (78, 79, 80, 81), (76, 77, 78, 81), (99, 94, 97, 98), (97, 94, 95, 96), (89, 92, 93, 90), (88, 91, 92, 89), (100, 94, 99, 105), (101, 95, 94, 100), (102, 96, 95, 101), (105, 99, 98, 104), (78, 106, 107, 79), (106, 83, 82, 107), (79, 107, 108, 73), (107, 82, 85, 108), (77, 109, 106, 78), (109, 84, 83, 106), (71, 110, 109, 77), (110, 87, 84, 109), (73, 108, 111, 72), (108, 85, 86, 111), (72, 111, 110, 71), (111, 86, 87, 110), (104, 113, 112, 103), (113, 88, 89, 112), (103, 112, 115, 102), (112, 89, 90, 115), (98, 114, 113, 104), (114, 91, 88, 113), (97, 117, 114, 98), (117, 92, 91, 114), (102, 115, 116, 96), (115, 90, 93, 116), (96, 116, 117, 97), (116, 93, 92, 117), (137, 130, 131, 136), (169, 168, 131, 130), (187, 127, 185, 186), (132, 131, 125, 129), (179, 129, 125, 150), (187, 151, 150, 127), (180, 150, 125, 131), (185, 127, 150, 180), (184, 183, 182, 126), (184, 126, 152, 153), (182, 181, 152, 126), (178, 152, 124, 128), (133, 128, 124, 130), (181, 130, 124, 152), (133, 132, 129, 128), (178, 128, 129, 179), (123, 178, 179, 118), (133, 134, 135, 132), (130, 137, 134, 133), (132, 135, 136, 131), (136, 139, 138, 137), (135, 140, 139, 136), (137, 138, 141, 134), (134, 141, 140, 135), (139, 140, 141, 138), (120, 119, 150, 151), (119, 118, 179, 150), (123, 122, 152, 178), (122, 121, 153, 152), (121, 120, 151, 153), (144, 143, 142, 145), (149, 142, 143, 148), (146, 145, 142, 149), (148, 143, 144, 147), (147, 144, 145, 146), (184, 147, 146, 187), (153, 148, 147, 184), (187, 146, 149, 151), (151, 149, 148, 153), (157, 156, 154, 155), (160, 155, 154, 161), (161, 154, 156, 159), (158, 157, 155, 160), (159, 156, 157, 158), (185, 159, 158, 186), (186, 158, 160, 183), (182, 161, 159, 185), (183, 160, 161, 182), (164, 163, 162, 165), (169, 162, 163, 168), (166, 165, 162, 169), (168, 163, 164, 167), (167, 164, 165, 166), (180, 167, 166, 181), (131, 168, 167, 180), (181, 166, 169, 130), (173, 170, 171, 172), (177, 170, 173, 174), (176, 171, 170, 177), (175, 172, 171, 176), (174, 173, 172, 175), (185, 174, 175, 182), (182, 175, 176, 181), (181, 176, 177, 180), (180, 177, 174, 185), (187, 186, 183, 184), (361, 296, 188, 217), (329, 330, 189, 228), (284, 281, 191, 231), (282, 280, 199, 221), (295, 346, 197, 216), (240, 215, 194, 230), (285, 286, 198, 233), (253, 244, 200, 220), (242, 223, 205, 235), (283, 287, 190, 219), (241, 221, 199, 233), (254, 347, 202, 222), (257, 248, 206, 235), (255, 225, 206, 248), (256, 224, 203, 247), (243, 226, 204, 234), (238, 213, 208, 236), (251, 211, 207, 249), (252, 214, 210, 250), (239, 212, 209, 237), (232, 200, 213, 238), (245, 201, 211, 251), (244, 192, 214, 252), (227, 193, 212, 239), (294, 361, 217, 195), (281, 282, 221, 191), (330, 295, 216, 189), (227, 192, 215, 240), (246, 253, 220, 302), (286, 283, 219, 198), (231, 191, 221, 241), (245, 254, 222, 201), (236, 208, 223, 242), (249, 207, 225, 255), (250, 210, 224, 256), (237, 209, 226, 243), (296, 329, 228, 188), (287, 284, 231, 190), (402, 403, 399, 396), (280, 285, 233, 199), (225, 242, 235, 206), (219, 241, 233, 198), (247, 257, 235, 205), (224, 243, 234, 203), (211, 238, 236, 207), (214, 239, 237, 210), (201, 232, 238, 211), (192, 227, 239, 214), (193, 227, 240, 218), (190, 231, 241, 219), (207, 236, 242, 225), (210, 237, 243, 224), (215, 192, 244, 253), (218, 196, 347, 254), (234, 204, 248, 257), (226, 255, 248, 204), (223, 256, 247, 205), (212, 251, 249, 209), (213, 252, 250, 208), (193, 245, 251, 212), (200, 244, 252, 213), (194, 215, 253, 246), (193, 218, 254, 245), (209, 249, 255, 226), (208, 250, 256, 223), (203, 234, 257, 247), (220, 200, 258, 261), (232, 201, 259, 263), (222, 202, 362, 262), (302, 220, 261, 260), (201, 222, 262, 259), (200, 232, 263, 258), (278, 275, 266, 270), (276, 274, 265, 268), (279, 272, 264, 271), (277, 273, 267, 269), (275, 276, 268, 266), (272, 277, 269, 264), (273, 278, 270, 267), (274, 279, 271, 265), (229, 195, 275, 278), (217, 188, 274, 276), (228, 189, 272, 279), (216, 197, 273, 277), (195, 217, 276, 275), (189, 216, 277, 272), (197, 229, 278, 273), (188, 228, 279, 274), (270, 266, 281, 284), (268, 265, 280, 282), (271, 264, 286, 285), (269, 267, 287, 283), (266, 268, 282, 281), (264, 269, 283, 286), (267, 270, 284, 287), (265, 271, 285, 280), (391, 317, 288, 297), (393, 328, 289, 390), (386, 331, 291, 383), (384, 321, 299, 382), (229, 380, 377, 195), (340, 230, 194, 315), (387, 333, 298, 388), (354, 320, 300, 344), (342, 335, 305, 323), (385, 319, 290, 389), (341, 333, 299, 321), (358, 335, 306, 349), (356, 349, 306, 325), (357, 348, 303, 324), (343, 334, 304, 326), (338, 336, 308, 313), (352, 350, 307, 311), (353, 351, 310, 314), (339, 337, 309, 312), (332, 338, 313, 300), (345, 352, 311, 301), (344, 353, 314, 292), (327, 339, 312, 293), (262, 362, 346, 295), (383, 291, 321, 384), (390, 289, 316, 392), (327, 340, 315, 292), (194, 246, 354, 315), (388, 298, 319, 385), (331, 341, 321, 291), (345, 301, 322, 355), (336, 342, 323, 308), (350, 356, 325, 307), (351, 357, 324, 310), (337, 343, 326, 309), (297, 288, 328, 393), (389, 290, 331, 386), (400, 401, 394, 398), (382, 299, 333, 387), (325, 306, 335, 342), (319, 298, 333, 341), (348, 305, 335, 358), (324, 303, 334, 343), (311, 307, 336, 338), (314, 310, 337, 339), (301, 311, 338, 332), (292, 314, 339, 327), (293, 318, 340, 327), (290, 319, 341, 331), (307, 325, 342, 336), (310, 324, 343, 337), (315, 354, 344, 292), (263, 259, 330, 329), (334, 358, 349, 304), (326, 304, 349, 356), (323, 305, 348, 357), (312, 309, 350, 352), (313, 308, 351, 353), (293, 312, 352, 345), (300, 313, 353, 344), (318, 355, 347, 196), (293, 345, 355, 318), (309, 326, 356, 350), (308, 323, 357, 351), (303, 348, 358, 334), (320, 363, 359, 300), (332, 365, 360, 301), (261, 258, 296, 361), (301, 360, 364, 322), (300, 359, 365, 332), (380, 372, 368, 377), (378, 370, 367, 376), (381, 373, 366, 374), (379, 371, 369, 375), (377, 368, 370, 378), (374, 366, 371, 379), (375, 369, 372, 380), (376, 367, 373, 381), (195, 377, 378, 317), (317, 378, 376, 288), (328, 381, 374, 289), (197, 375, 380, 229), (294, 195, 317, 391), (289, 374, 379, 316), (302, 260, 363, 320), (288, 376, 381, 328), (372, 386, 383, 368), (370, 384, 382, 367), (373, 387, 388, 366), (371, 385, 389, 369), (368, 383, 384, 370), (366, 388, 385, 371), (369, 389, 386, 372), (367, 382, 387, 373), (355, 322, 202, 347), (322, 364, 362, 202), (392, 316, 197, 346), (316, 379, 375, 197), (246, 302, 320, 354), (260, 261, 361, 294), (259, 262, 295, 330), (258, 263, 329, 296), (363, 391, 297, 359), (365, 393, 390, 360), (360, 390, 392, 364), (359, 297, 393, 365), (260, 294, 391, 363), (364, 392, 346, 362), (395, 397, 396, 394), (398, 394, 396, 399), (403, 400, 398, 399), (404, 402, 396, 397), (405, 404, 397, 395), (401, 405, 395, 394), (230, 340, 403, 402), (318, 196, 401, 400), (340, 318, 400, 403), (240, 230, 402, 404), (218, 240, 404, 405), (196, 218, 405, 401)])
_uv = me_mehumanmale_001.uv_layers.new(name='UVTex')
_uv.uv.foreach_set('vector', [0.8233, 0.6675, 0.8184, 0.6884, 0.8023, 0.6888, 0.8021, 0.6717, 0.8063, 0.7882, 0.8059, 0.8019, 0.78, 0.8042, 0.7785, 0.7907, 0.1665, 0.9145, 0.1665, 0.9325, 0.1367, 0.9309, 0.1367, 0.9165, 0.8018, 0.7024, 0.8031, 0.7162, 0.7749, 0.7156, 0.7755, 0.7018, 0.2736, 0.9156, 0.2737, 0.9336, 0.2458, 0.9316, 0.2458, 0.9172, 0.2458, 0.9172, 0.2458, 0.9316, 0.2181, 0.9247, 0.2195, 0.9145, 0.7755, 0.7018, 0.7749, 0.7156, 0.7481, 0.7136, 0.7486, 0.7026, 0.1367, 0.9165, 0.1367, 0.9309, 0.1105, 0.9336, 0.109, 0.9234, 0.7785, 0.7907, 0.78, 0.8042, 0.7554, 0.8034, 0.7545, 0.7958, 0.7554, 0.8034, 0.7461, 0.806, 0.7449, 0.7952, 0.7545, 0.7958, 0.8031, 0.7162, 0.8083, 0.7303, 0.7775, 0.7313, 0.7781, 0.7172, 0.8102, 0.7741, 0.8063, 0.7882, 0.7818, 0.7892, 0.7802, 0.7756, 0.1665, 0.9325, 0.1665, 0.9145, 0.1924, 0.9165, 0.1924, 0.9309, 0.1924, 0.9309, 0.1924, 0.9165, 0.2181, 0.9234, 0.2167, 0.9336, 0.7802, 0.7756, 0.7818, 0.7892, 0.7588, 0.7885, 0.7579, 0.7809, 0.7781, 0.7172, 0.7775, 0.7313, 0.7521, 0.7298, 0.7524, 0.7185, 0.3525, 0.9171, 0.3526, 0.93, 0.3284, 0.9326, 0.3269, 0.9234, 0.7588, 0.7885, 0.7492, 0.7903, 0.7492, 0.7793, 0.7579, 0.7809, 0.8023, 0.6888, 0.8018, 0.7024, 0.7779, 0.7004, 0.7792, 0.6871, 0.2737, 0.9336, 0.2736, 0.9156, 0.2992, 0.9173, 0.2993, 0.9317, 0.8021, 0.6717, 0.8023, 0.6888, 0.7792, 0.6871, 0.778, 0.6741, 0.8059, 0.8019, 0.8078, 0.8154, 0.7842, 0.8195, 0.7823, 0.806, 0.7823, 0.806, 0.7842, 0.8195, 0.7595, 0.8194, 0.7584, 0.8118, 0.778, 0.6741, 0.7792, 0.6871, 0.7534, 0.6849, 0.7533, 0.6752, 0.2993, 0.9317, 0.2992, 0.9173, 0.3254, 0.9145, 0.3269, 0.9247, 0.7792, 0.6871, 0.7779, 0.7004, 0.7518, 0.6956, 0.7534, 0.6849, 0.7595, 0.8194, 0.7502, 0.8222, 0.7488, 0.8114, 0.7584, 0.8118, 0.8713, 0.6734, 0.8504, 0.6894, 0.839, 0.6677, 0.8535, 0.6586, 0.8287, 0.8189, 0.8531, 0.8087, 0.847, 0.8304, 0.8337, 0.8374, 0.8504, 0.6894, 0.8184, 0.6884, 0.8242, 0.6647, 0.839, 0.6677, 0.8073, 0.8217, 0.8287, 0.8189, 0.8337, 0.8374, 0.8192, 0.8426, 0.8192, 0.8426, 0.8337, 0.8374, 0.8358, 0.856, 0.8254, 0.8575, 0.839, 0.6677, 0.8242, 0.6647, 0.8189, 0.6484, 0.8269, 0.6453, 0.8337, 0.8374, 0.847, 0.8304, 0.8442, 0.8547, 0.8358, 0.856, 0.8535, 0.6586, 0.839, 0.6677, 0.8269, 0.6453, 0.8404, 0.6372, 0.8254, 0.8575, 0.8358, 0.856, 0.8387, 0.864, 0.8241, 0.8653, 0.8676, 0.7116, 0.8504, 0.6894, 0.8713, 0.6734, 0.8749, 0.6985, 0.8654, 0.7327, 0.845, 0.7193, 0.8504, 0.6894, 0.8676, 0.7116, 0.8631, 0.7478, 0.8423, 0.744, 0.845, 0.7193, 0.8654, 0.7327, 0.8683, 0.7836, 0.8462, 0.7828, 0.8422, 0.7616, 0.8641, 0.7633, 0.8749, 0.7973, 0.8531, 0.8087, 0.8462, 0.7828, 0.8683, 0.7836, 0.7686, 0.7679, 0.759, 0.7682, 0.7607, 0.7576, 0.7689, 0.7604, 0.791, 0.7472, 0.7911, 0.7586, 0.7689, 0.7604, 0.7678, 0.7518, 0.7892, 0.7342, 0.791, 0.7472, 0.7678, 0.7518, 0.7654, 0.741, 0.7911, 0.7586, 0.7909, 0.772, 0.7686, 0.7679, 0.7689, 0.7604, 0.405, 0.93, 0.4049, 0.9156, 0.4307, 0.9224, 0.4293, 0.9326, 0.8166, 0.7592, 0.8102, 0.7741, 0.7909, 0.772, 0.7911, 0.7586, 0.8083, 0.7303, 0.8155, 0.7445, 0.791, 0.7472, 0.7892, 0.7342, 0.8155, 0.7445, 0.8166, 0.7592, 0.7911, 0.7586, 0.791, 0.7472, 0.8631, 0.7478, 0.8641, 0.7633, 0.8422, 0.7616, 0.8423, 0.744, 0.8423, 0.744, 0.8422, 0.7616, 0.8286, 0.7603, 0.8273, 0.7445, 0.8155, 0.7445, 0.8273, 0.7445, 0.8286, 0.7603, 0.8166, 0.7592, 0.8031, 0.7162, 0.845, 0.7193, 0.8247, 0.7304, 0.8083, 0.7303, 0.8155, 0.7445, 0.8083, 0.7303, 0.8247, 0.7304, 0.8273, 0.7445, 0.8423, 0.744, 0.8273, 0.7445, 0.8247, 0.7304, 0.845, 0.7193, 0.8018, 0.7024, 0.824, 0.703, 0.845, 0.7193, 0.8031, 0.7162, 0.8184, 0.6884, 0.8504, 0.6894, 0.845, 0.7193, 0.824, 0.703, 0.8184, 0.6884, 0.824, 0.703, 0.8018, 0.7024, 0.8023, 0.6888, 0.8059, 0.8019, 0.8063, 0.7882, 0.8462, 0.7828, 0.8268, 0.7995, 0.8063, 0.7882, 0.8102, 0.7741, 0.8255, 0.7731, 0.8462, 0.7828, 0.8287, 0.8189, 0.8268, 0.7995, 0.8462, 0.7828, 0.8531, 0.8087, 0.8422, 0.7616, 0.8462, 0.7828, 0.8255, 0.7731, 0.8286, 0.7603, 0.8166, 0.7592, 0.8286, 0.7603, 0.8255, 0.7731, 0.8102, 0.7741, 0.8287, 0.8189, 0.8078, 0.8154, 0.8059, 0.8019, 0.8268, 0.7995, 0.3525, 0.9171, 0.3844, 0.9145, 0.3844, 0.9316, 0.3526, 0.93, 0.4049, 0.9156, 0.405, 0.93, 0.3844, 0.9316, 0.3844, 0.9145, 0.8542, 0.3139, 0.843, 0.3347, 0.7854, 0.3254, 0.8043, 0.2889, 0.8666, 0.3639, 0.8889, 0.3546, 0.9096, 0.4081, 0.8714, 0.4244, 0.8889, 0.3546, 0.9102, 0.3427, 0.941, 0.3905, 0.9096, 0.4081, 0.867, 0.2938, 0.8542, 0.3139, 0.8043, 0.2889, 0.8222, 0.2607, 0.7609, 0.4033, 0.7699, 0.4218, 0.7559, 0.4326, 0.7449, 0.4118, 0.7699, 0.4218, 0.7905, 0.4389, 0.7794, 0.4531, 0.7559, 0.4326, 0.6741, 0.9492, 0.6729, 0.9179, 0.7179, 0.9179, 0.7449, 0.9459, 0.7203, 0.9734, 0.6751, 0.9684, 0.6741, 0.9492, 0.7449, 0.9459, 0.8934, 0.8701, 0.917, 0.8985, 0.8464, 0.8926, 0.8481, 0.8735, 0.8464, 0.8926, 0.917, 0.8985, 0.889, 0.9255, 0.844, 0.9238, 0.763, 0.5489, 0.7449, 0.55, 0.749, 0.5183, 0.7672, 0.5217, 0.7686, 0.5692, 0.7506, 0.5735, 0.7449, 0.55, 0.763, 0.5489, 0.9248, 0.5813, 0.9129, 0.6372, 0.88, 0.6277, 0.9013, 0.5745, 0.9004, 0.5196, 0.8799, 0.4643, 0.916, 0.4564, 0.9248, 0.5142, 0.8769, 0.5276, 0.8393, 0.4777, 0.8799, 0.4643, 0.9004, 0.5196, 0.9013, 0.5745, 0.88, 0.6277, 0.8405, 0.6125, 0.8785, 0.5661, 0.6741, 0.9492, 0.6259, 0.9498, 0.6249, 0.9145, 0.6729, 0.9179, 0.6259, 0.9498, 0.5725, 0.952, 0.5867, 0.9191, 0.6249, 0.9145, 0.8714, 0.4244, 0.8307, 0.4424, 0.8197, 0.4211, 0.8666, 0.3639, 0.8307, 0.4424, 0.7981, 0.4564, 0.7905, 0.4389, 0.8197, 0.4211, 0.6751, 0.9684, 0.6274, 0.9725, 0.6259, 0.9498, 0.6741, 0.9492, 0.6274, 0.9725, 0.589, 0.9734, 0.5725, 0.952, 0.6259, 0.9498, 0.843, 0.3347, 0.7838, 0.3775, 0.7639, 0.3635, 0.7854, 0.3254, 0.7838, 0.3775, 0.7609, 0.4033, 0.7449, 0.3931, 0.7639, 0.3635, 0.8666, 0.3639, 0.8197, 0.4211, 0.8003, 0.3938, 0.8423, 0.359, 0.8197, 0.4211, 0.7905, 0.4389, 0.7699, 0.4218, 0.8003, 0.3938, 0.8423, 0.359, 0.8003, 0.3938, 0.7838, 0.3775, 0.843, 0.3347, 0.8003, 0.3938, 0.7699, 0.4218, 0.7609, 0.4033, 0.7838, 0.3775, 0.8785, 0.5661, 0.8039, 0.5734, 0.8055, 0.5497, 0.8615, 0.5479, 0.8039, 0.5734, 0.7686, 0.5692, 0.763, 0.5489, 0.8055, 0.5497, 0.8615, 0.5479, 0.8055, 0.5497, 0.8019, 0.5155, 0.8769, 0.5276, 0.8055, 0.5497, 0.763, 0.5489, 0.7672, 0.5217, 0.8019, 0.5155, 0.8405, 0.6125, 0.7981, 0.5978, 0.8039, 0.5734, 0.8785, 0.5661, 0.7981, 0.5978, 0.7633, 0.588, 0.7686, 0.5692, 0.8039, 0.5734, 0.8464, 0.8926, 0.7982, 0.8902, 0.8006, 0.8676, 0.8481, 0.8735, 0.7982, 0.8902, 0.7449, 0.8861, 0.7623, 0.8653, 0.8006, 0.8676, 0.8769, 0.5276, 0.8019, 0.5155, 0.7958, 0.4915, 0.8393, 0.4777, 0.8019, 0.5155, 0.7672, 0.5217, 0.7612, 0.503, 0.7958, 0.4915, 0.844, 0.9238, 0.7959, 0.9255, 0.7982, 0.8902, 0.8464, 0.8926, 0.7959, 0.9255, 0.7579, 0.9195, 0.7449, 0.8861, 0.7982, 0.8902, 0.7706, 0.9266, 0.7912, 0.9255, 0.7911, 0.9426, 0.7706, 0.941, 0.8231, 0.9281, 0.823, 0.941, 0.7911, 0.9426, 0.7912, 0.9255, 0.9185, 0.8124, 0.9211, 0.7939, 0.941, 0.7969, 0.9388, 0.8098, 0.9323, 0.7555, 0.938, 0.77, 0.9233, 0.7685, 0.9208, 0.756, 0.9076, 0.7568, 0.9208, 0.756, 0.9233, 0.7685, 0.903, 0.7771, 0.9185, 0.8124, 0.8954, 0.8017, 0.903, 0.7771, 0.9211, 0.7939, 0.9412, 0.7837, 0.903, 0.7771, 0.9233, 0.7685, 0.938, 0.77, 0.941, 0.7969, 0.9211, 0.7939, 0.903, 0.7771, 0.9412, 0.7837, 0.9333, 0.6872, 0.9487, 0.6882, 0.9487, 0.7014, 0.9274, 0.7011, 0.9333, 0.6872, 0.9274, 0.7011, 0.9065, 0.716, 0.9024, 0.6871, 0.9487, 0.7014, 0.9469, 0.7146, 0.9065, 0.716, 0.9274, 0.7011, 0.9082, 0.7399, 0.9065, 0.716, 0.9257, 0.7274, 0.9227, 0.741, 0.934, 0.7413, 0.9227, 0.741, 0.9257, 0.7274, 0.9414, 0.7279, 0.9469, 0.7146, 0.9414, 0.7279, 0.9257, 0.7274, 0.9065, 0.716, 0.934, 0.7413, 0.9323, 0.7555, 0.9208, 0.756, 0.9227, 0.741, 0.9082, 0.7399, 0.9227, 0.741, 0.9208, 0.756, 0.9076, 0.7568, 0.888, 0.7427, 0.9082, 0.7399, 0.9076, 0.7568, 0.8865, 0.7577, 0.934, 0.7413, 0.9574, 0.7448, 0.957, 0.7558, 0.9323, 0.7555, 0.9414, 0.7279, 0.9597, 0.7324, 0.9574, 0.7448, 0.934, 0.7413, 0.9323, 0.7555, 0.957, 0.7558, 0.9567, 0.7688, 0.938, 0.77, 0.7706, 0.941, 0.7463, 0.9436, 0.7449, 0.9334, 0.7706, 0.9266, 0.957, 0.7558, 0.9783, 0.7583, 0.9783, 0.7656, 0.9567, 0.7688, 0.9597, 0.7324, 0.9823, 0.7399, 0.9797, 0.7502, 0.9574, 0.7448, 0.9574, 0.7448, 0.9797, 0.7502, 0.9783, 0.7583, 0.957, 0.7558, 0.9783, 0.7656, 0.9783, 0.7583, 0.9862, 0.756, 0.9874, 0.7662, 0.8749, 0.79, 0.8818, 0.7771, 0.903, 0.7771, 0.8954, 0.8017, 0.8818, 0.7771, 0.8865, 0.7577, 0.9076, 0.7568, 0.903, 0.7771, 0.888, 0.7427, 0.8864, 0.7281, 0.9065, 0.716, 0.9082, 0.7399, 0.8864, 0.7281, 0.8851, 0.7078, 0.9024, 0.6871, 0.9065, 0.716, 0.8851, 0.7078, 0.8785, 0.6949, 0.8829, 0.6708, 0.9024, 0.6871, 0.9203, 0.8497, 0.9212, 0.8573, 0.9073, 0.8555, 0.9104, 0.8479, 0.9006, 0.6573, 0.9139, 0.6372, 0.9267, 0.6455, 0.9142, 0.6666, 0.913, 0.8301, 0.9104, 0.8479, 0.9023, 0.8463, 0.9005, 0.8228, 0.9142, 0.6666, 0.9267, 0.6455, 0.9342, 0.6488, 0.9286, 0.6643, 0.9268, 0.8356, 0.9203, 0.8497, 0.9104, 0.8479, 0.913, 0.8301, 0.939, 0.8159, 0.9268, 0.8356, 0.913, 0.8301, 0.9185, 0.8124, 0.9024, 0.6871, 0.9142, 0.6666, 0.9286, 0.6643, 0.9333, 0.6872, 0.9185, 0.8124, 0.913, 0.8301, 0.9005, 0.8228, 0.8954, 0.8017, 0.8829, 0.6708, 0.9006, 0.6573, 0.9142, 0.6666, 0.9024, 0.6871, 0.9851, 0.8155, 0.9864, 0.8082, 0.9957, 0.8082, 0.9939, 0.8186, 0.971, 0.6874, 0.9959, 0.6863, 0.9971, 0.6966, 0.9718, 0.7003, 0.4913, 0.9317, 0.4636, 0.9247, 0.4651, 0.9145, 0.4913, 0.9173, 0.9727, 0.675, 0.9964, 0.677, 0.9959, 0.6863, 0.971, 0.6874, 0.9636, 0.8018, 0.9864, 0.8082, 0.9851, 0.8155, 0.9613, 0.8147, 0.941, 0.7969, 0.9636, 0.8018, 0.9613, 0.8147, 0.9388, 0.8098, 0.9496, 0.6718, 0.9727, 0.675, 0.971, 0.6874, 0.9487, 0.6882, 0.5169, 0.9336, 0.4913, 0.9317, 0.4913, 0.9173, 0.5169, 0.9156, 0.9487, 0.6882, 0.971, 0.6874, 0.9718, 0.7003, 0.9487, 0.7014, 0.9869, 0.7858, 0.988, 0.7785, 0.9964, 0.7773, 0.996, 0.7879, 0.8231, 0.9281, 0.8487, 0.9344, 0.8472, 0.9436, 0.823, 0.941, 0.971, 0.7165, 0.9956, 0.7187, 0.9955, 0.7295, 0.971, 0.7301, 0.9668, 0.7725, 0.988, 0.7785, 0.9869, 0.7858, 0.9647, 0.7856, 0.02571, 0.9309, 0.001405, 0.9336, 0.0, 0.9234, 0.0257, 0.9165, 0.05161, 0.9325, 0.02571, 0.9309, 0.0257, 0.9165, 0.0516, 0.9145, 0.938, 0.77, 0.9668, 0.7725, 0.9647, 0.7856, 0.9412, 0.7837, 0.9469, 0.7146, 0.971, 0.7165, 0.971, 0.7301, 0.9414, 0.7279, 0.9896, 0.8003, 0.9907, 0.793, 1.0, 0.7928, 0.9984, 0.8031, 0.9678, 0.7872, 0.9907, 0.793, 0.9896, 0.8003, 0.9659, 0.8001, 0.08141, 0.9165, 0.109, 0.9234, 0.1076, 0.9336, 0.08142, 0.9309, 0.974, 0.7018, 0.9999, 0.7035, 1.0, 0.7141, 0.9741, 0.715, 0.5447, 0.9172, 0.5711, 0.9145, 0.5725, 0.9247, 0.5447, 0.9316, 0.5169, 0.9156, 0.5447, 0.9172, 0.5447, 0.9316, 0.5169, 0.9336, 0.9487, 0.7014, 0.974, 0.7018, 0.9741, 0.715, 0.9469, 0.7146, 0.0516, 0.9145, 0.08141, 0.9165, 0.08142, 0.9309, 0.05161, 0.9325, 0.9412, 0.7837, 0.9678, 0.7872, 0.9659, 0.8001, 0.941, 0.7969, 0.9293, 0.667, 0.9496, 0.6718, 0.9487, 0.6882, 0.9333, 0.6872, 0.0, 0.0, 0.0, 0.0, 0.0, 0.0, 0.0, 0.0, 0.0, 0.0, 0.0, 0.0, 0.0, 0.0, 0.0, 0.0, 0.0, 0.0, 0.0, 0.0, 0.0, 0.0, 0.0, 0.0, 0.0, 0.0, 0.0, 0.0, 0.0, 0.0, 0.0, 0.0, 0.0, 0.0, 0.0, 0.0, 0.0, 0.0, 0.0, 0.0, 0.0, 0.0, 0.0, 0.0, 0.0, 0.0, 0.0, 0.0, 0.0, 0.0, 0.0, 0.0, 0.0, 0.0, 0.0, 0.0, 0.0, 0.0, 0.0, 0.0, 0.0, 0.0, 0.0, 0.0, 0.0, 0.0, 0.0, 0.0, 0.0, 0.0, 0.0, 0.0, 0.0, 0.0, 0.0, 0.0, 0.0, 0.0, 0.0, 0.0, 0.0, 0.0, 0.0, 0.0, 0.0, 0.0, 0.0, 0.0, 0.0, 0.0, 0.0, 0.0, 0.0, 0.0, 0.0, 0.0, 0.0, 0.0, 0.0, 0.0, 0.0, 0.0, 0.0, 0.0, 0.0, 0.0, 0.0, 0.0, 0.0, 0.0, 0.0, 0.0, 0.0, 0.0, 0.0, 0.0, 0.0, 0.0, 0.0, 0.0, 0.0, 0.0, 0.0, 0.0, 0.0, 0.0, 0.0, 0.0, 0.0, 0.0, 0.0, 0.0, 0.0, 0.0, 0.0, 0.0, 0.0, 0.0, 0.0, 0.0, 0.0, 0.0, 0.0, 0.0, 0.0, 0.0, 0.0, 0.0, 0.0, 0.0, 0.0, 0.0, 0.0, 0.0, 0.0, 0.0, 0.0, 0.0, 0.0, 0.0, 0.0, 0.0, 0.0, 0.0, 0.0, 0.0, 0.0, 0.0, 0.0, 0.0, 0.0, 0.0, 0.0, 0.0, 0.0, 0.0, 0.0, 0.0, 0.0, 0.0, 0.0, 0.0, 0.0, 0.0, 0.0, 0.0, 0.0, 0.0, 0.0, 0.0, 0.0, 0.0, 0.0, 0.0, 0.0, 0.0, 0.0, 0.0, 0.0, 0.0, 0.0, 0.0, 0.0, 0.0, 0.0, 0.0, 0.0, 0.0, 0.0, 0.0, 0.0, 0.0, 0.0, 0.0, 0.0, 0.0, 0.0, 0.0, 0.0, 0.0, 0.0, 0.0, 0.0, 0.0, 0.0, 0.0, 0.0, 0.0, 0.0, 0.0, 0.0, 0.0, 0.0, 0.0, 0.0, 0.0, 0.0, 0.0, 0.0, 0.0, 0.0, 0.0, 0.0, 0.0, 0.0, 0.0, 0.0, 0.0, 0.0, 0.0, 0.0, 0.0, 0.0, 0.0, 0.0, 0.0, 0.0, 0.0, 0.0, 0.0, 0.0, 0.0, 0.0, 0.0, 0.0, 0.0, 0.0, 0.0, 0.0, 0.0, 0.0, 0.0, 0.0, 0.0, 0.0, 0.0, 0.0, 0.0, 0.0, 0.0, 0.0, 0.0, 0.0, 0.0, 0.0, 0.0, 0.0, 0.0, 0.0, 0.0, 0.0, 0.0, 0.0, 0.0, 0.0, 0.0, 0.0, 0.0, 0.0, 0.0, 0.0, 0.0, 0.0, 0.0, 0.0, 0.0, 0.0, 0.0, 0.0, 0.0, 0.0, 0.0, 0.0, 0.0, 0.0, 0.0, 0.0, 0.0, 0.0, 0.0, 0.0, 0.0, 0.0, 0.0, 0.0, 0.0, 0.0, 0.0, 0.0, 0.0, 0.0, 0.0, 0.0, 0.0, 0.0, 0.0, 0.0, 0.0, 0.0, 0.0, 0.0, 0.0, 0.0, 0.0, 0.0, 0.0, 0.0, 0.0, 0.0, 0.0, 0.0, 0.0, 0.0, 0.0, 0.0, 0.0, 0.0, 0.0, 0.0, 0.0, 0.0, 0.0, 0.0, 0.0, 0.0, 0.0, 0.0, 0.0, 0.0, 0.0, 0.0, 0.0, 0.0, 0.0, 0.0, 0.0, 0.0, 0.0, 0.0, 0.0, 0.0, 0.0, 0.0, 0.0, 0.0, 0.0, 0.0, 0.0, 0.0, 0.0, 0.0, 0.0, 0.0, 0.0, 0.0, 0.0, 0.0, 0.0, 0.0, 0.0, 0.0, 0.0, 0.0, 0.0, 0.0, 0.0, 0.0, 0.0, 0.0, 0.0, 0.0, 0.0, 0.0, 0.0, 0.0, 0.0, 0.0, 0.0, 0.0, 0.0, 0.0, 0.0, 0.0, 0.0, 0.0, 0.0, 0.0, 0.0, 0.0, 0.0, 0.0, 0.0, 0.0, 0.0, 0.0, 0.0, 0.0, 0.0, 0.0, 0.0, 0.0, 0.0, 0.0, 0.0, 0.0, 0.0, 0.0, 0.0, 0.0, 0.0, 0.0, 0.0, 0.0, 0.0, 0.0, 0.0, 0.0, 0.0, 0.0, 0.0, 0.0, 0.0, 0.0, 0.0, 0.0, 0.0, 0.0, 0.0, 0.0, 0.0, 0.0, 0.0, 0.0, 0.0, 0.0, 0.0, 0.0, 0.0, 0.0, 0.0, 0.0, 0.0, 0.0, 0.0, 0.0, 0.0, 0.0, 0.0, 0.0, 0.0, 0.0, 0.0, 0.0, 0.0, 0.0, 0.0, 0.0, 0.0, 0.0, 0.0, 0.0, 0.0, 0.0, 0.0, 0.0, 0.0, 0.0, 0.0, 0.0, 0.0, 0.0, 0.0, 0.0, 0.0, 0.0, 0.0, 0.0, 0.0, 0.0, 0.0, 0.0, 0.0, 0.0, 0.0, 0.0, 0.0, 0.0, 0.0, 0.0, 0.0, 0.0, 0.0, 0.0, 0.0, 0.0, 0.0, 0.0, 0.0, 0.0, 0.0, 0.0, 0.0, 0.0, 0.0, 0.0, 0.0, 0.0, 0.0, 0.0, 0.0, 0.0, 0.0, 0.0, 0.0, 0.0, 0.0, 0.0, 0.0, 0.0, 0.0, 0.0, 0.0, 0.0, 0.0, 0.0, 0.0, 0.0, 0.0, 0.0, 0.0, 0.0, 0.0, 0.0, 0.0, 0.0, 0.0, 0.0, 0.0, 0.0, 0.0, 0.0, 0.0, 0.0, 0.0, 0.0, 0.0, 0.0, 0.0, 0.0, 0.0, 0.0, 0.0, 0.0, 0.0, 0.0, 0.0, 0.0, 0.0, 0.0, 0.0, 0.0, 0.0, 0.0, 0.0, 0.0, 0.0, 0.0, 0.0, 0.0, 0.0, 0.0, 0.0, 0.0, 0.0, 0.0, 0.0, 0.0, 0.0, 0.0, 0.0, 0.0, 0.0, 0.0, 0.0, 0.0, 0.0, 0.0, 0.0, 0.0, 0.0, 0.0, 0.0, 0.0, 0.0, 0.0, 0.0, 0.0, 0.0, 0.0, 0.0, 0.0, 0.0, 0.0, 0.0, 0.0, 0.0, 0.0, 0.0, 0.0, 0.0, 0.0, 0.0, 0.0, 0.0, 0.0, 0.0, 0.0, 0.0, 0.0, 0.0, 0.0, 0.0, 0.0, 0.0, 0.0, 0.0, 0.0, 0.0, 0.0, 0.0, 0.0, 0.0, 0.0, 0.0, 0.0, 0.0, 0.0, 0.0, 0.0, 0.0, 0.0, 0.0, 0.0, 0.0, 0.0, 0.0, 0.0, 0.0, 0.0, 0.0, 0.0, 0.0, 0.0, 0.0, 0.0, 0.0, 0.0, 0.0, 0.0, 0.0, 0.0, 0.0, 0.0, 0.0, 0.0, 0.0, 0.0, 0.0, 0.0, 0.0, 0.0, 0.0, 0.0, 0.0, 0.0, 0.0, 0.0, 0.0, 0.0, 0.0, 0.0, 0.0, 0.0, 0.0, 0.0, 0.0, 0.0, 0.0, 0.0, 0.0, 0.0, 0.0, 0.0, 0.0, 0.0, 0.0, 0.0, 0.0, 0.0, 0.0, 0.0, 0.0, 0.0, 0.0, 0.0, 0.0, 0.0, 0.0, 0.0, 0.0, 0.0, 0.0, 0.0, 0.0, 0.0, 0.0, 0.0, 0.0, 0.0, 0.0, 0.0, 0.0, 0.0, 0.0, 0.0, 0.0, 0.0, 0.0, 0.0, 0.0, 0.0, 0.0, 0.0, 0.0, 0.0, 0.0, 0.0, 0.0, 0.0, 0.0, 0.0, 0.0, 0.0, 0.0, 0.0, 0.0, 0.0, 0.0, 0.0, 0.0, 0.0, 0.0, 0.0, 0.0, 0.0, 0.0, 0.0, 0.0, 0.0, 0.0, 0.0, 0.0, 0.0, 0.0, 0.0, 0.0, 0.0, 0.0, 0.0, 0.0, 0.0, 0.0, 0.0, 0.0, 0.0, 0.0, 0.0, 0.0, 0.0, 0.0, 0.0, 0.0, 0.0, 0.0, 0.0, 0.0, 0.0, 0.0, 0.0, 0.0, 0.0, 0.0, 0.0, 0.0, 0.0, 0.0, 0.0, 0.0, 0.0, 0.0, 0.0, 0.0, 0.0, 0.0, 0.0, 0.0, 0.0, 0.0, 0.0, 0.0, 0.0, 0.0, 0.0, 0.0, 0.0, 0.0, 0.0, 0.0, 0.0, 0.0, 0.0, 0.0, 0.0, 0.0, 0.0, 0.0, 0.0, 0.0, 0.0, 0.0, 0.0, 0.0, 0.0, 0.0, 0.0, 0.0, 0.0, 0.0, 0.0, 0.0, 0.0, 0.0, 0.0, 0.0, 0.0, 0.0, 0.0, 0.0, 0.0, 0.0, 0.0, 0.0, 0.0, 0.0, 0.0, 0.0, 0.0, 0.0, 0.0, 0.0, 0.0, 0.0, 0.0, 0.0, 0.0, 0.0, 0.0, 0.0, 0.0, 0.0, 0.0, 0.0, 0.0, 0.0, 0.0, 0.0, 0.0, 0.0, 0.0, 0.0, 0.0, 0.0, 0.0, 0.0, 0.0, 0.0, 0.0, 0.0, 0.0, 0.0, 0.0, 0.0, 0.0, 0.0, 0.0, 0.0, 0.0, 0.0, 0.0, 0.0, 0.0, 0.0, 0.0, 0.0, 0.0, 0.0, 0.0, 0.0, 0.0, 0.0, 0.0, 0.0, 0.0, 0.0, 0.0, 0.0, 0.0, 0.0, 0.0, 0.0, 0.0, 0.0, 0.0, 0.0, 0.0, 0.0, 0.0, 0.0, 0.0, 0.0, 0.0, 0.0, 0.0, 0.0, 0.0, 0.0, 0.0, 0.0, 0.0, 0.0, 0.0, 0.0, 0.0, 0.0, 0.0, 0.0, 0.0, 0.0, 0.0, 0.0, 0.0, 0.0, 0.0, 0.0, 0.0, 0.0, 0.0, 0.0, 0.0, 0.0, 0.0, 0.0, 0.0, 0.0, 0.0, 0.0, 0.0, 0.0, 0.0, 0.0, 0.0, 0.0, 0.0, 0.0, 0.0, 0.0, 0.0, 0.0, 0.0, 0.0, 0.0, 0.0, 0.0, 0.0, 0.0, 0.0, 0.0, 0.0, 0.0, 0.0, 0.0, 0.0, 0.0, 0.0, 0.0, 0.0, 0.0, 0.0, 0.0, 0.0, 0.0, 0.0, 0.0, 0.0, 0.0, 0.0, 0.0, 0.0, 0.0, 0.0, 0.0, 0.0, 0.0, 0.0, 0.0, 0.0, 0.0, 0.0, 0.0, 0.0, 0.0, 0.0, 0.0, 0.0, 0.0, 0.0, 0.0, 0.0, 0.0, 0.0, 0.0, 0.0, 0.0, 0.0, 0.0, 0.0, 0.0, 0.0, 0.0, 0.0, 0.0, 0.0, 0.0, 0.0, 0.0, 0.0, 0.0, 0.0, 0.0, 0.0, 0.0, 0.0, 0.0, 0.0, 0.0, 0.0, 0.0, 0.0, 0.0, 0.0, 0.0, 0.0, 0.0, 0.0, 0.0, 0.0, 0.0, 0.0, 0.0, 0.0, 0.0, 0.0, 0.0, 0.0, 0.0, 0.0, 0.0, 0.0, 0.0, 0.0, 0.0, 0.0, 0.0, 0.0, 0.0, 0.0, 0.0, 0.0, 0.0, 0.0, 0.0, 0.0, 0.0, 0.0, 0.0, 0.0, 0.0, 0.0, 0.0, 0.0, 0.0, 0.0, 0.0, 0.0, 0.0, 0.0, 0.0, 0.0, 0.0, 0.0, 0.0, 0.0, 0.0, 0.0, 0.0, 0.0, 0.0, 0.0, 0.0, 0.0, 0.0, 0.0, 0.0, 0.0, 0.0, 0.0, 0.0, 0.0, 0.0, 0.0, 0.0, 0.0, 0.0, 0.0, 0.0, 0.0, 0.0, 0.0, 0.0, 0.0, 0.0, 0.0, 0.0, 0.0, 0.0, 0.0, 0.0, 0.0, 0.0, 0.0, 0.0, 0.0, 0.0, 0.0, 0.0, 0.0, 0.0, 0.0, 0.0, 0.0, 0.0, 0.0, 0.0, 0.0, 0.0, 0.0, 0.0, 0.0, 0.0, 0.0, 0.0, 0.0, 0.0, 0.0, 0.0, 0.0, 0.0, 0.0, 0.0, 0.0, 0.0, 0.0, 0.0, 0.0, 0.0, 0.0, 0.0, 0.0, 0.0, 0.0, 0.0, 0.0, 0.0, 0.0, 0.0, 0.0, 0.0, 0.0, 0.0, 0.0, 0.0, 0.0, 0.0, 0.0, 0.0, 0.0, 0.0, 0.0, 0.0, 0.0, 0.0, 0.0, 0.0, 0.0, 0.0, 0.0, 0.0, 0.0, 0.0, 0.0, 0.0, 0.0, 0.0, 0.0, 0.0, 0.0, 0.0, 0.0, 0.0, 0.0, 0.0, 0.0, 0.0, 0.0, 0.0, 0.0, 0.0, 0.0, 0.0, 0.0, 0.0, 0.0, 0.0, 0.0, 0.0, 0.0, 0.0, 0.0, 0.0, 0.0, 0.0, 0.0, 0.0, 0.0, 0.0, 0.0, 0.0, 0.0, 0.0, 0.0, 0.0, 0.0, 0.0, 0.0, 0.0, 0.0, 0.0, 0.0, 0.0, 0.0, 0.0, 0.0, 0.0, 0.0, 0.0, 0.0, 0.0, 0.0, 0.0, 0.0, 0.0, 0.0, 0.0, 0.0, 0.0, 0.0, 0.0, 0.0, 0.0, 0.0, 0.0, 0.0, 0.0, 0.0, 0.0, 0.0, 0.0, 0.0, 0.0, 0.0, 0.0, 0.0, 0.0, 0.0, 0.0, 0.0, 0.0, 0.0, 0.0, 0.0, 0.0, 0.0, 0.0, 0.0, 0.0, 0.0, 0.0, 0.0, 0.0, 0.0, 0.0, 0.0, 0.0, 0.0, 0.0, 0.0, 0.0, 0.0, 0.0, 0.0, 0.0, 0.0, 0.0, 0.0, 0.0, 0.0, 0.0, 0.0, 0.0, 0.0, 0.0, 0.0, 0.0, 0.0, 0.0, 0.0, 0.0, 0.0, 0.0, 0.0, 0.0, 0.0, 0.0, 0.0, 0.0, 0.0, 0.0, 0.0, 0.0, 0.0, 0.0, 0.0, 0.0, 0.0, 0.0, 0.0, 0.0, 0.0, 0.0, 0.0, 0.0, 0.0, 0.0, 0.0, 0.0, 0.0, 0.0, 0.0, 0.0, 0.0, 0.0, 0.0, 0.0, 0.0, 0.0, 0.0, 0.0, 0.0, 0.0, 0.0, 0.0, 0.0, 0.0, 0.0, 0.0, 0.0, 0.0, 0.0, 0.0, 0.0, 0.0, 0.0, 0.0, 0.0, 0.0, 0.0, 0.0, 0.0, 0.0, 0.0, 0.0, 0.0, 0.0, 0.0, 0.0, 0.0, 0.0, 0.0, 0.0, 0.0, 0.0, 0.0, 0.0, 0.0, 0.0, 0.0, 0.0, 0.0, 0.0, 0.0, 0.0, 0.0, 0.0, 0.0, 0.0, 0.0, 0.0, 0.0, 0.0, 0.0, 0.0, 0.0, 0.0, 0.0, 0.0, 0.0, 0.0, 0.0, 0.0, 0.0, 0.0, 0.0, 0.0, 0.0, 0.0, 0.0, 0.0, 0.0, 0.0, 0.0, 0.0, 0.0, 0.0, 0.0, 0.0, 0.0, 0.0, 0.0, 0.0, 0.0, 0.0, 0.0, 0.0, 0.0, 0.0, 0.0, 0.0, 0.0, 0.0, 0.0, 0.0, 0.0, 0.0, 0.0, 0.0, 0.0, 0.0, 0.0, 0.0, 0.0, 0.0, 0.0, 0.0, 0.0, 0.0, 0.0, 0.0, 0.0, 0.0, 0.0, 0.0, 0.0, 0.0, 0.0, 0.0, 0.0, 0.0, 0.0, 0.0, 0.0, 0.0, 0.0, 0.0, 0.0, 0.0, 0.0, 0.0, 0.0, 0.0, 0.0, 0.0, 0.0, 0.0, 0.0, 0.0, 0.0, 0.0, 0.0, 0.0, 0.0, 0.0, 0.0, 0.0, 0.0, 0.0, 0.0, 0.0, 0.0, 0.0, 0.0, 0.0, 0.0, 0.0, 0.0, 0.0, 0.0, 0.0, 0.0, 0.0, 0.0, 0.0, 0.0, 0.0, 0.0, 0.0, 0.0, 0.0, 0.0, 0.0, 0.0, 0.0, 0.0, 0.0, 0.0, 0.0, 0.0, 0.0, 0.0, 0.0, 0.0, 0.0, 0.0, 0.0, 0.0, 0.0, 0.0, 0.0, 0.0, 0.0, 0.0, 0.0, 0.0, 0.0, 0.0, 0.0, 0.0, 0.0, 0.0, 0.0, 0.0, 0.0, 0.0, 0.0, 0.0, 0.0, 0.0, 0.0, 0.0, 0.0, 0.0, 0.0, 0.0, 0.0, 0.0, 0.0, 0.0, 0.0, 0.0, 0.0, 0.0, 0.0, 0.0, 0.0, 0.0, 0.0, 0.0, 0.0, 0.0, 0.0, 0.0, 0.0, 0.0, 0.0, 0.0, 0.0, 0.0, 0.0, 0.0, 0.0, 0.0, 0.0, 0.0, 0.0, 0.0, 0.0, 0.0, 0.0, 0.0, 0.0, 0.0, 0.0, 0.0, 0.0, 0.0, 0.0, 0.0, 0.0, 0.0, 0.0, 0.0, 0.0, 0.0, 0.0, 0.0, 0.0, 0.0, 0.0, 0.0, 0.0, 0.0, 0.0, 0.0, 0.0, 0.0, 0.0, 0.0, 0.0, 0.0, 0.0, 0.0, 0.0, 0.0, 0.0, 0.0, 0.0, 0.0, 0.0, 0.0, 0.0, 0.0, 0.0, 0.0, 0.0, 0.0, 0.0, 0.0, 0.0, 0.0])
me_mehumanmale_001.materials.append(mat_material_001)
me_mehumanmale_001.materials.append(mat_material)
me_mehumanmale_001.use_remesh_preserve_volume = False
me_mehumanmale_001.use_remesh_preserve_attributes = False
me_mehumanmale_001.use_mirror_vertex_groups = False
me_mehumanmale_001.update()
arm_armalearm = bpy.data.armatures.new('arMaleArm')  # bones are not reproduced

# ---- objects
ob_camera = bpy.data.objects.new('Camera', cam_camera)
ob_malearm = bpy.data.objects.new('MaleArm', arm_armalearm)
ob_cube = bpy.data.objects.new('Cube', me_cube)
ob_humanmale = bpy.data.objects.new('HumanMale', me_mehumanmale_001)

# ---- transforms, parenting, visibility, modifiers, constraints
ob_camera.location = (2.91, -3.031, 3.796)
ob_camera.rotation_euler = (0.9746, -0.00698, 0.7737)
ob_camera.lock_rotations_4d = False
ob_camera.empty_display_type = 'ARROWS'
ob_camera.color = (0.0, 0.0, 0.0, 0.0)
ob_camera.display_type = 'WIRE'
ob_camera.lineart.crease_threshold = 0.0
ob_malearm.location = (-0.006338, -0.01891, 1.615)
ob_malearm.rotation_euler = (1.571, -0.0, -3.02e-07)
ob_malearm.scale = (0.5, 0.5, 0.5)
ob_malearm.lock_rotations_4d = False
ob_malearm.empty_display_type = 'ARROWS'
ob_malearm.color = (0.0, 0.0, 0.0, 1.0)
ob_malearm.lineart.crease_threshold = 0.0
ob_cube.parent = ob_malearm
ob_cube.matrix_parent_inverse = Matrix(((2.0, -6.04e-07, 0.0, 0.01268), (4.56e-14, 1.51e-07, 2.0, -3.23), (-6.04e-07, -2.0, 1.509e-07, -0.03782), (0.0, 0.0, 0.0, 1.0)))
ob_cube.location = (0.003722, 0.07185, 1.342)
ob_cube.scale = (0.2505, 0.2505, 0.2505)
ob_cube.hide_viewport = True
ob_cube.lineart.crease_threshold = 0.0
_vg = ob_cube.vertex_groups.new(name='Back')
for _i, _w in zip([0, 1, 6, 7, 13, 15, 16, 17, 20, 26, 27, 28, 31, 32, 33, 35, 37, 38, 39, 40, 42, 50, 52, 53, 54, 55, 56, 57, 58, 59, 66, 67, 68, 69, 70, 71, 83, 85, 86, 87, 88, 89, 93, 94, 96, 97, 98, 99, 101, 107, 108, 110, 111, 112, 114, 116, 118, 119, 120, 122, 124, 136, 137, 138, 139, 140, 141, 142, 143, 144, 145, 146, 147, 148, 149, 150, 151, 152, 154, 156, 158, 159, 160, 162, 167, 171, 172, 173, 174, 175, 176, 177, 179, 181, 185, 186, 187, 188, 191, 192, 193, 195, 196, 197, 198, 199, 200, 201, 202, 203, 204, 205, 206, 207, 208, 209, 210, 211, 212, 215, 216, 217], [0.02103, 0.01232, 0.05902, 0.0404, 0.0438, 0.02597, 0.0189, 0.02733, 0.007762, 0.08064, 0.08006, 0.05326, 0.05165, 0.01321, 0.05248, 0.04618, 0.06203, 0.07828, 0.02575, 0.03692, 0.002183, 0.009398, 0.05748, 0.03941, 0.02097, 0.08959, 0.00896, 0.07465, 0.2163, 0.1725, 0.052, 0.04355, 0.06768, 0.06954, 0.05513, 0.03278, 0.03131, 0.03959, 0.0799, 0.02114, 0.05505, 0.05935, 0.02365, 0.01097, 0.1375, 0.06474, 0.06998, 0.114, 0.2579, 0.07653, 0.136, 0.06666, 0.01179, 0.008437, 0.0729, 0.0505, 0.05921, 0.02444, 0.04117, 0.007009, 0.0002042, 0.3679, 0.2625, 0.1099, 0.1831, 0.3217, 0.1514, 0.1147, 0.2151, 0.0951, 0.263, 0.1492, 0.1615, 0.1428, 0.1375, 0.2658, 0.06667, 0.03533, 0.01227, 0.01528, 0.03381, 0.06626, 0.06716, 0.02295, 0.0009083, 0.0948, 0.1069, 0.09544, 0.1016, 0.1481, 0.0994, 0.1183, 0.0538, 0.1036, 0.02023, 0.03046, 0.08287, 0.1781, 0.1934, 0.101, 0.1053, 0.1791, 0.08879, 0.05352, 0.008713, 0.09918, 0.06216, 0.02722, 0.01336, 0.0649, 0.05688, 0.2158, 0.1078, 0.007235, 0.01978, 0.0005341, 0.1783, 0.07341, 0.06068, 0.05689, 0.05475, 0.1123]): _vg.add([_i], _w, 'REPLACE')
_vg = ob_cube.vertex_groups.new(name='Hip')
for _i, _w in zip([0, 1, 6, 13, 16, 17, 20, 21, 26, 27, 28, 29, 30, 31, 32, 33, 34, 35, 36, 37, 39, 40, 41, 50, 52, 53, 54, 56, 57, 59, 60, 61, 66, 67, 69, 70, 83, 85, 88, 89, 90, 93, 94, 95, 96, 97, 98, 99, 101, 102, 103, 107, 108, 109, 110, 111, 112, 114, 115, 116, 118, 119, 120, 121, 136, 137, 138, 139, 140, 141, 142, 143, 144, 145, 146, 147, 148, 149, 150, 151, 152, 153, 154, 155, 156, 157, 158, 159, 160, 161, 162, 163, 164, 165, 166, 167, 168, 169, 170, 171, 172, 173, 174, 175, 176, 177, 178, 179, 180, 181, 182, 183, 184, 185, 186, 187, 188, 189, 190, 191, 192, 193, 194, 195, 196, 197, 198, 199, 200, 201, 202, 203, 204, 205, 206, 207, 208, 209, 210, 211, 212, 213, 214, 215, 216, 217, 218], [0.03927, 0.06248, 0.01159, 0.008983, 0.01873, 0.02143, 0.2102, 0.1637, 0.1231, 0.1309, 0.1617, 0.2275, 0.2344, 0.04604, 0.03797, 0.1647, 0.3784, 0.03283, 0.02253, 0.03237, 0.02434, 0.02779, 0.2849, 0.02294, 0.0526, 0.01932, 0.04793, 0.06587, 0.01389, 0.06999, 0.5542, 0.5832, 0.002233, 0.01222, 0.003114, 0.01009, 0.0004931, 0.04172, 0.01881, 0.01948, 0.1967, 0.226, 0.2465, 0.1761, 0.1369, 0.4413, 0.6853, 0.1868, 0.2248, 0.6659, 0.5152, 0.1931, 0.1473, 0.1996, 0.0432, 0.1772, 0.03517, 0.2039, 0.3517, 0.02997, 0.0386, 0.0197, 0.02155, 0.2653, 0.239, 0.1195, 0.6941, 0.6053, 0.3921, 0.1105, 0.6033, 0.3497, 0.6911, 0.1308, 0.5104, 0.2383, 0.1209, 0.132, 0.1086, 0.4319, 0.2913, 0.2488, 0.2743, 0.1745, 0.2328, 0.2383, 0.3129, 0.4323, 0.4366, 0.1432, 0.378, 0.2427, 0.2736, 0.3862, 0.1421, 0.6134, 0.1424, 0.24, 0.1757, 0.1013, 0.1019, 0.1018, 0.1016, 0.1017, 0.1023, 0.1016, 0.1879, 0.4674, 0.1829, 0.119, 0.2199, 0.2382, 0.2607, 0.3286, 0.6743, 0.3563, 0.138, 0.2001, 0.3358, 0.2951, 0.1276, 0.2003, 0.2035, 0.1277, 0.1609, 0.1529, 0.2954, 0.1313, 0.4691, 0.4841, 0.3391, 0.4178, 0.1533, 0.2209, 0.4171, 0.3061, 0.329, 0.47, 0.1418, 0.1606, 0.1716, 0.2203, 0.2254, 0.1716, 0.1715, 0.2608, 0.1832]): _vg.add([_i], _w, 'REPLACE')
_vg = ob_cube.vertex_groups.new(name='Thigh.Right')
for _i, _w in zip([20, 21, 26, 27, 28, 29, 30, 31, 33, 34, 35, 41, 53, 56, 60, 61, 88, 89, 90, 93, 94, 95, 96, 97, 98, 99, 102, 103, 107, 108, 109, 110, 111, 112, 114, 115, 116, 119, 120, 121, 136, 137, 138, 139, 140, 141, 142, 144, 145, 148, 149, 150, 151, 152, 153, 154, 155, 156, 157, 158, 159, 160, 162, 163, 164, 165, 167, 169, 171, 172, 173, 174, 175, 176, 177, 178, 179, 180, 181, 182, 183, 184, 185, 186, 187, 188, 189, 190, 191, 192, 193, 194, 195, 196, 197, 198, 199, 200, 201, 202, 203, 204, 205, 206, 207, 208, 209, 210, 211, 212, 213, 214, 215, 216, 217, 218], [0.1112, 0.09744, 0.04473, 0.04806, 0.07145, 0.03551, 0.03369, 0.01473, 0.07256, 0.1044, 0.01782, 0.0714, 0.004406, 0.04261, 0.2018, 0.1899, 0.01363, 0.03083, 0.6131, 0.3777, 0.2062, 0.1829, 0.4141, 0.0665, 0.04035, 0.007727, 0.1321, 0.1874, 0.4446, 0.4019, 0.5887, 0.07032, 0.4363, 0.01571, 0.4381, 0.4937, 0.04175, 0.01631, 0.03477, 0.6115, 0.08469, 0.166, 0.01979, 0.05103, 0.04279, 0.02167, 0.006072, 0.006499, 0.1561, 0.01312, 0.00604, 0.1772, 0.06281, 0.04335, 0.2306, 0.1723, 0.004816, 0.02612, 0.214, 0.1387, 0.06187, 0.06189, 0.02836, 0.004644, 0.3334, 0.3284, 0.1679, 0.2492, 0.1179, 0.1895, 0.1419, 0.08509, 0.2116, 0.1689, 0.2056, 0.01652, 0.08312, 0.01697, 0.03724, 0.4181, 0.4621, 0.03307, 0.06945, 0.09216, 0.04331, 0.3233, 0.01673, 0.4464, 0.2467, 0.03642, 0.03743, 0.0188, 0.3372, 0.2908, 0.1147, 0.05977, 0.03406, 0.09064, 0.1366, 0.04635, 0.08288, 0.09753, 0.267, 0.2205, 0.3043, 0.286, 0.3507, 0.32, 0.2872, 0.1976, 0.3876, 0.4007, 0.1868, 0.1729, 0.04657, 0.017]): _vg.add([_i], _w, 'REPLACE')
_vg = ob_cube.vertex_groups.new(name='Shin.Right')
_vg = ob_cube.vertex_groups.new(name='Foot.Right')
_vg = ob_cube.vertex_groups.new(name='Toes.Right')
_vg = ob_cube.vertex_groups.new(name='Thigh.Left')
for _i, _w in zip([1, 16, 17, 20, 21, 26, 27, 28, 29, 30, 31, 32, 33, 34, 35, 39, 40, 41, 53, 60, 61, 90, 93, 94, 95, 96, 97, 98, 102, 103, 107, 108, 109, 110, 111, 114, 115, 116, 121, 136, 137, 138, 139, 141, 142, 143, 144, 145, 146, 147, 148, 149, 150, 151, 152, 154, 155, 156, 158, 159, 160, 161, 162, 163, 166, 168, 170, 171, 172, 173, 174, 175, 176, 177, 178, 179, 180, 181, 182, 183, 184, 185, 186, 187, 188, 189, 190, 191, 192, 193, 194, 195, 196, 197, 198, 199, 200, 201, 202, 203, 204, 205, 206, 207, 208, 209, 210, 211, 212, 213, 214, 215, 216, 217, 218], [0.02206, 0.01895, 0.0355, 0.5518, 0.6541, 0.4704, 0.4608, 0.5514, 0.5076, 0.4754, 0.06963, 0.01063, 0.5602, 0.4069, 0.04669, 0.01689, 0.03837, 0.5336, 0.007878, 0.1518, 0.1433, 0.002849, 0.27, 0.4242, 0.557, 0.09663, 0.03518, 0.04288, 0.0854, 0.1132, 0.1649, 0.1025, 0.001843, 0.02266, 0.2894, 0.176, 0.06755, 0.0216, 0.04229, 0.003897, 0.02476, 0.05313, 0.01444, 0.1822, 0.0878, 0.06883, 0.06358, 0.01778, 0.08784, 0.09873, 0.1717, 0.1626, 0.03224, 0.03417, 0.09149, 0.004398, 0.1283, 0.113, 0.0143, 0.03886, 0.03701, 0.1313, 0.1767, 0.2523, 0.1394, 0.1341, 0.1865, 0.2071, 0.1557, 0.1956, 0.1985, 0.1035, 0.1761, 0.1352, 0.3, 0.2779, 0.3154, 0.3768, 0.001323, 0.001312, 0.3721, 0.2263, 0.06689, 0.3395, 0.07659, 0.3378, 0.01763, 0.09077, 0.3645, 0.3367, 0.2963, 0.07573, 0.1829, 0.3706, 0.2393, 0.3614, 0.272, 0.08041, 0.3259, 0.2916, 0.3669, 0.09266, 0.1354, 0.03032, 0.0364, 0.01742, 0.07426, 0.1991, 0.285, 0.0008537, 0.0008755, 0.2954, 0.3057, 0.3485, 0.3129]): _vg.add([_i], _w, 'REPLACE')
_vg = ob_cube.vertex_groups.new(name='Shin.Left')
_vg = ob_cube.vertex_groups.new(name='Foot.Left')
_vg = ob_cube.vertex_groups.new(name='Toes.Left')
_vg = ob_cube.vertex_groups.new(name='Upperarm.Right')
for _i, _w in zip([1, 2, 6, 7, 8, 9, 10, 11, 12, 13, 14, 15, 17, 31, 32, 35, 36, 37, 38, 39, 40, 42, 47, 49, 50, 51, 52, 53, 54, 55, 56, 57, 58, 59, 60, 62, 63, 64, 65, 66, 67, 68, 69, 70, 71, 72, 73, 74, 75, 76, 77, 78, 79, 80, 81, 82, 83, 84, 85, 86, 87, 88, 89, 90, 91, 92, 93, 94, 96, 97, 98, 99, 100, 101, 102, 103, 104, 105, 106, 107, 108, 109, 110, 112, 113, 114, 115, 116, 117, 118, 119, 120, 121, 122, 123, 124, 125, 126, 127, 128, 129, 130, 131, 132, 134, 135, 136, 137, 138, 139, 140, 141, 142, 144, 145, 148, 149, 150, 151, 152, 153, 154, 155, 156, 157, 158, 159, 160, 161, 162, 163, 164, 165, 166, 167, 168, 169, 171, 172, 173, 174, 175, 176, 177, 178, 179, 180, 181, 182, 183, 184, 185, 186, 188, 190, 191, 192, 194, 195, 196, 197, 198, 199, 200, 201, 202, 203, 204, 205, 206, 207, 208, 209, 210, 211, 212, 213, 214, 215, 216, 218], [0.08247, 0.001347, 0.1833, 0.1518, 0.01462, 0.002183, 0.02433, 0.03986, 0.0277, 0.1432, 0.04741, 0.04814, 0.005033, 0.07732, 0.07876, 0.1345, 0.06647, 0.1765, 0.08051, 0.09303, 0.09588, 0.09097, 0.02984, 0.04581, 0.146, 0.08185, 0.7224, 0.1691, 0.1857, 0.1454, 0.3777, 0.2832, 0.197, 0.2763, 0.004358, 0.2811, 0.4218, 0.2073, 0.05023, 0.181, 0.1783, 0.1996, 0.2417, 0.3102, 0.2548, 0.01502, 0.04187, 0.0379, 0.01148, 0.03374, 0.04741, 0.05675, 0.05416, 0.0302, 0.03528, 0.09401, 0.3595, 0.1373, 0.338, 0.6093, 0.2509, 0.7234, 0.66, 0.08571, 0.2792, 0.6772, 0.01854, 0.003788, 0.1491, 0.1756, 0.06073, 0.2847, 0.8262, 0.1914, 0.01647, 0.06326, 0.5493, 0.4887, 0.6853, 0.06964, 0.1489, 0.09682, 0.3936, 0.38, 0.5045, 0.06063, 0.02938, 0.2506, 0.72, 0.3279, 0.3728, 0.3834, 0.02504, 0.07681, 0.02092, 0.1022, 0.1603, 0.03896, 0.0274, 0.04581, 0.06094, 0.0314, 0.04741, 0.03861, 0.0274, 0.03861, 0.2101, 0.3096, 0.03795, 0.07992, 0.1494, 0.01627, 0.001012, 0.01204, 0.3206, 0.008506, 0.002235, 0.2919, 0.1837, 0.1135, 0.2775, 0.2673, 0.05467, 0.08469, 0.2602, 0.252, 0.1786, 0.1802, 0.01661, 0.0259, 0.001795, 0.2283, 0.1708, 0.007233, 0.1063, 0.01291, 0.2766, 0.09464, 0.1519, 0.1112, 0.07019, 0.217, 0.1301, 0.1734, 0.008466, 0.006811, 0.003776, 0.005282, 0.188, 0.1626, 0.001031, 0.06497, 0.03574, 0.2024, 0.11, 0.1036, 0.002834, 0.0282, 0.1955, 0.1224, 0.04976, 0.04828, 0.0007446, 0.02147, 0.1105, 0.01508, 0.0005727, 0.03673, 0.133, 0.04478, 0.1696, 0.1596, 0.07282, 0.2061, 0.09998, 0.08054, 0.1845, 0.1916, 0.06939, 0.05947, 0.006729]): _vg.add([_i], _w, 'REPLACE')
_vg = ob_cube.vertex_groups.new(name='Forearm.Right')
for _i, _w in zip([6, 37, 53, 56, 57, 63, 66, 67, 68, 69, 70, 71, 83, 88, 89, 90, 91, 92, 97, 99, 100, 104, 105, 106, 109, 110, 112, 116, 118, 119, 120, 125, 151, 153, 154, 157, 158, 159, 160, 164, 165, 167, 169, 182, 183, 190, 201, 207, 208, 209, 213, 214], [0.009773, 0.007474, 0.01108, 0.2946, 0.03651, 0.2018, 0.007977, 0.01218, 0.01976, 0.03165, 0.08064, 0.02839, 0.07021, 0.04569, 0.06727, 0.05031, 0.698, 0.1457, 0.02025, 0.04818, 0.06565, 0.4226, 0.3862, 0.2509, 0.05835, 0.06919, 0.3048, 0.06472, 0.1744, 0.1799, 0.1045, 0.006128, 0.02486, 0.1738, 0.1301, 0.1824, 0.09493, 0.0212, 0.02214, 0.1106, 0.05942, 0.01058, 0.1738, 0.1165, 0.08287, 0.03466, 0.008517, 0.07671, 0.05553, 0.006219, 0.125, 0.119]): _vg.add([_i], _w, 'REPLACE')
_vg = ob_cube.vertex_groups.new(name='Hand.Right')
_vg = ob_cube.vertex_groups.new(name='Fingers1.Right')
_vg = ob_cube.vertex_groups.new(name='Fingers2.Right')
_vg = ob_cube.vertex_groups.new(name='Thumb1.Right')
_vg = ob_cube.vertex_groups.new(name='Thumb2.Right')
for _i, _w in zip([110], [0.03897]): _vg.add([_i], _w, 'REPLACE')
_vg = ob_cube.vertex_groups.new(name='Head')
for _i, _w in zip([0, 1, 2, 3, 4, 5, 6, 7, 8, 9, 10, 11, 12, 13, 14, 15, 16, 17, 19, 22, 24, 26, 27, 28, 31, 32, 35, 36, 37, 38, 39, 40, 42, 43, 44, 45, 46, 47, 48, 49, 50, 51, 52, 53, 54, 55, 56, 57, 58, 59, 62, 63, 64, 65, 66, 67, 68, 69, 70, 71, 72, 73, 74, 75, 76, 77, 78, 79, 80, 81, 82, 83, 84, 85, 86, 87, 88, 89, 92, 96, 99, 100, 101, 105, 108, 110, 112, 113, 116, 117, 118, 119, 120, 122, 123, 124, 125, 126, 127, 128, 129, 130, 131, 132, 133, 134, 135, 136, 137, 140, 141, 142, 143, 144, 145, 146, 147, 148, 149, 150, 151, 152, 154, 155, 156, 158, 171, 172, 173, 174, 175, 176, 177, 179, 181, 185, 187, 188, 191, 192, 193, 194, 195, 196, 197, 198, 199, 203, 204, 205, 207, 208, 210, 211, 212, 215, 216, 217], [0.1708, 0.1208, 0.4783, 0.1244, 0.8101, 0.3913, 0.4067, 0.5411, 0.9014, 0.9287, 0.8842, 0.881, 0.9006, 0.4328, 0.8854, 0.5752, 0.1148, 0.1482, 0.1048, 0.0022, 0.05901, 0.02505, 0.02355, 0.001785, 0.22, 0.1448, 0.384, 0.6601, 0.2644, 0.1919, 0.2317, 0.2631, 0.7177, 0.9066, 0.9267, 0.9133, 0.9118, 0.9011, 0.9267, 0.9155, 0.6452, 0.7724, 0.115, 0.509, 0.5606, 0.6044, 0.1208, 0.3656, 0.355, 0.1888, 0.6885, 0.3351, 0.7474, 0.8781, 0.5352, 0.5125, 0.5091, 0.4329, 0.3773, 0.5044, 0.925, 0.8892, 0.9103, 0.935, 0.9063, 0.8835, 0.8897, 0.8845, 0.9079, 0.8996, 0.7765, 0.3785, 0.7338, 0.4593, 0.22, 0.6545, 0.07227, 0.08812, 0.09044, 0.008809, 0.1337, 0.0479, 0.09229, 0.07589, 0.006799, 0.2072, 0.1479, 0.4345, 0.3816, 0.2111, 0.2499, 0.2556, 0.2798, 0.8049, 0.9077, 0.7563, 0.6977, 0.9278, 0.9305, 0.9155, 0.9167, 0.9075, 0.8854, 0.8959, 0.9133, 0.9305, 0.8959, 0.03036, 0.04966, 0.03154, 0.06961, 0.01928, 0.05057, 0.007622, 0.04285, 0.03181, 0.05268, 0.06481, 0.06094, 0.05372, 7.278e-05, 0.02288, 0.007303, 0.00502, 0.01944, 0.01804, 0.1155, 0.117, 0.119, 0.1027, 0.09498, 0.12, 0.1115, 0.004312, 0.03952, 0.0131, 0.01767, 0.02108, 0.01527, 0.03729, 0.02551, 0.002589, 0.02339, 0.04971, 0.06074, 0.01108, 0.036, 0.01091, 0.05377, 0.0147, 0.004305, 0.01055, 0.01881, 0.05861, 0.06064, 0.06231, 0.06169, 0.0264]): _vg.add([_i], _w, 'REPLACE')
_vg = ob_cube.vertex_groups.new(name='Upperarm.Left')
for _i, _w in zip([0, 1, 2, 3, 4, 5, 6, 7, 8, 9, 10, 11, 12, 13, 14, 15, 16, 17, 18, 19, 20, 21, 22, 23, 24, 25, 26, 27, 28, 29, 30, 31, 32, 33, 34, 35, 36, 37, 38, 39, 40, 41, 42, 43, 44, 45, 46, 47, 48, 50, 51, 53, 54, 55, 56, 57, 58, 59, 60, 61, 65, 66, 67, 68, 69, 70, 71, 73, 77, 79, 81, 82, 83, 84, 85, 86, 87, 94, 97, 98, 99, 101, 102, 103, 110, 112, 116, 118, 119, 120, 122, 123, 124, 125, 131, 132, 133, 135, 137, 138, 141, 142, 143, 144, 146, 147, 148, 149, 150, 151, 152, 154, 155, 156, 157, 158, 159, 160, 161, 162, 163, 166, 168, 170, 171, 172, 173, 174, 175, 176, 177, 178, 179, 180, 181, 184, 185, 186, 187, 188, 189, 192, 193, 194, 195, 196, 197, 198, 199, 200, 201, 202, 203, 204, 207, 208, 211, 212, 213, 215, 216, 217, 218], [0.6978, 0.4089, 0.527, 0.7775, 0.1492, 0.5303, 0.1801, 0.1307, 0.03682, 0.001963, 0.04311, 0.03256, 0.01243, 0.204, 0.008872, 0.3367, 0.6999, 0.6184, 0.3547, 0.6953, 0.03534, 0.003435, 0.9065, 0.8898, 0.554, 0.8228, 0.1976, 0.2008, 0.1036, 0.1447, 0.1609, 0.3711, 0.4254, 0.09541, 0.06192, 0.2171, 0.1899, 0.2494, 0.6437, 0.358, 0.3572, 0.06479, 0.09268, 0.05867, 0.02219, 0.04255, 0.06358, 0.007996, 0.02219, 0.09923, 0.06813, 0.12, 0.1198, 0.1105, 0.03214, 0.1421, 0.1727, 0.2384, 0.01856, 0.01357, 0.02415, 0.1046, 0.1155, 0.1188, 0.1309, 0.09084, 0.07968, 0.01815, 0.0208, 0.00854, 0.003761, 0.06014, 0.06775, 0.03894, 0.07057, 0.06919, 0.0236, 0.01312, 0.1202, 0.05835, 0.1399, 0.1621, 0.03419, 0.05776, 0.05181, 0.0234, 0.09202, 0.08364, 0.0435, 0.05166, 0.0629, 0.009742, 0.06568, 0.05083, 0.008872, 0.001624, 0.04255, 0.001624, 0.002921, 0.02271, 0.3704, 0.1, 0.2723, 0.05767, 0.1646, 0.3948, 0.3982, 0.4172, 0.009276, 0.1205, 0.275, 0.05472, 0.3973, 0.3366, 0.01825, 0.07436, 0.1249, 0.1212, 0.4877, 0.2675, 0.3581, 0.4879, 0.489, 0.4703, 0.1895, 0.1128, 0.1619, 0.2463, 0.06671, 0.1354, 0.09358, 0.3275, 0.03262, 0.3239, 0.2537, 0.2332, 0.1839, 0.04471, 0.09299, 0.0009732, 0.3169, 0.2665, 0.2404, 0.2828, 0.003011, 0.03491, 0.1164, 0.2185, 0.2729, 0.01284, 0.08403, 0.1828, 0.0566, 0.1458, 0.03225, 0.04349, 0.0492, 0.06477, 0.009797, 0.07661, 0.09025, 0.1438, 0.3242]): _vg.add([_i], _w, 'REPLACE')
_vg = ob_cube.vertex_groups.new(name='Forearm.Left')
for _i, _w in zip([1, 3, 6, 7, 13, 16, 17, 18, 19, 23, 24, 25, 29, 30, 31, 32, 35, 37, 39, 40, 57, 68, 69, 97, 99, 151, 152, 155, 156, 159, 160, 161, 162, 163, 166, 168, 170, 178, 180, 184, 185, 189, 194, 198, 201, 202, 218], [0.2244, 0.07111, 0.07063, 0.01935, 0.06632, 0.02278, 0.05107, 0.6371, 0.1123, 0.07587, 0.3362, 0.1144, 0.02919, 0.04123, 0.05229, 0.2083, 0.02799, 0.1356, 0.1566, 0.08564, 0.01641, 0.003828, 0.01353, 0.009293, 0.02624, 0.008761, 0.07924, 0.1558, 0.1094, 0.01103, 0.007949, 0.1438, 0.0287, 0.05636, 0.1468, 0.1445, 0.08815, 0.09351, 0.09058, 0.03236, 0.04536, 0.06038, 0.1003, 0.0624, 0.003908, 0.0167, 0.0893]): _vg.add([_i], _w, 'REPLACE')
_vg = ob_cube.vertex_groups.new(name='Hand.Left')
_vg = ob_cube.vertex_groups.new(name='Fingers1.Left')
_vg = ob_cube.vertex_groups.new(name='Fingers2.Left')
_vg = ob_cube.vertex_groups.new(name='Thumb1.Left')
_vg = ob_cube.vertex_groups.new(name='Thumb2.Left')
for _i, _w in zip([31, 35, 40, 141, 171, 173, 174, 176, 181, 197, 204, 215, 216], [0.06251, 0.0002995, 0.01136, 0.003848, 0.04034, 0.02437, 0.06266, 0.01055, 0.001249, 0.02121, 0.0328, 0.00548, 0.01263]): _vg.add([_i], _w, 'REPLACE')
_m = ob_cube.modifiers.new('Armature', 'ARMATURE')
_m.object = ob_malearm
ob_humanmale.parent = ob_malearm
ob_humanmale.matrix_parent_inverse = Matrix(((2.0, -6.04e-07, 0.0, 0.01268), (4.56e-14, 1.51e-07, 2.0, -3.23), (-6.04e-07, -2.0, 1.509e-07, -0.03782), (0.0, 0.0, 0.0, 1.0)))
ob_humanmale.location = (-0.006444, 0.0, 0.9877)
ob_humanmale.rotation_euler = (0.0, -0.0, -3.02e-07)
ob_humanmale.lock_rotations_4d = False
ob_humanmale.empty_display_type = 'ARROWS'
ob_humanmale.color = (0.0, 0.0, 0.0, 1.0)
ob_humanmale.lineart.crease_threshold = 0.0
_vg = ob_humanmale.vertex_groups.new(name='Head')
for _i, _w in zip([193, 194, 196, 215, 218, 227, 230, 240, 293, 315, 318, 327, 340, 394, 395, 396, 397, 398, 399, 400, 401, 402, 403, 404, 405], [0.1011, 0.1713, 0.9496, 0.1082, 0.2976, 0.01943, 0.8008, 0.321, 0.1014, 0.1008, 0.2985, 0.01561, 0.299, 0.9981, 0.9768, 0.9888, 0.9604, 0.9706, 0.9721, 0.7716, 0.9796, 0.9174, 0.7896, 0.7635, 0.8158]): _vg.add([_i], _w, 'REPLACE')
_vg = ob_humanmale.vertex_groups.new(name='Thigh.Left')
for _i, _w in zip([188, 189, 195, 197, 216, 217, 220, 222, 228, 229, 258, 259, 260, 261, 262, 263, 264, 265, 266, 267, 268, 269, 270, 271, 272, 273, 274, 275, 276, 277, 278, 279, 280, 282, 294, 295, 296, 302, 316, 317, 329, 330, 346, 361, 362, 363, 375, 377, 391, 392], [0.9513, 0.9523, 0.2319, 0.2508, 0.8464, 0.7297, 0.03955, 0.02647, 0.968, 0.2374, 0.1472, 0.125, 0.1142, 0.2256, 0.09719, 0.146, 0.05328, 0.2235, 0.7613, 0.07218, 0.6718, 0.0415, 0.09493, 0.1077, 0.9405, 0.8606, 0.9777, 0.8739, 0.949, 0.9358, 0.882, 0.8695, 0.0135, 0.02439, 0.1941, 0.6772, 0.8427, 0.001094, 0.03628, 0.05713, 0.9091, 0.8473, 0.163, 0.6371, 0.01411, 0.01608, 0.007384, 0.01643, 0.04266, 0.02014]): _vg.add([_i], _w, 'REPLACE')
_vg = ob_humanmale.vertex_groups.new(name='Thigh.Right')
for _i, _w in zip([195, 197, 216, 217, 229, 260, 261, 273, 275, 288, 289, 294, 295, 297, 302, 316, 317, 320, 322, 328, 346, 359, 360, 361, 362, 363, 364, 365, 366, 367, 368, 369, 370, 371, 372, 373, 374, 375, 376, 377, 378, 379, 380, 381, 382, 384, 390, 391, 392, 393], [0.2324, 0.2521, 0.03766, 0.05754, 0.2387, 0.115, 0.01568, 0.01071, 0.01763, 0.9496, 0.9496, 0.1947, 0.02052, 0.8398, 0.002264, 0.8481, 0.7312, 0.04323, 0.029, 0.9655, 0.1634, 0.1513, 0.1287, 0.04335, 0.01515, 0.2293, 0.09964, 0.1509, 0.05755, 0.2315, 0.7629, 0.06751, 0.6742, 0.04235, 0.08909, 0.1149, 0.9362, 0.8675, 0.9746, 0.8757, 0.948, 0.9357, 0.8888, 0.8645, 0.01934, 0.02549, 0.8441, 0.6392, 0.6784, 0.9035]): _vg.add([_i], _w, 'REPLACE')
_vg = ob_humanmale.vertex_groups.new(name='Shin.Left')
for _i, _w in zip([94, 95, 96, 97, 98, 99, 100, 101, 102, 103, 104, 105, 115, 190, 191, 198, 199, 219, 221, 231, 233, 241, 264, 265, 266, 267, 268, 269, 270, 271, 272, 273, 277, 278, 279, 280, 281, 282, 283, 284, 285, 286, 287], [0.5315, 0.4746, 0.1273, 0.06501, 0.1065, 0.4734, 0.9313, 0.9336, 0.8571, 0.4521, 0.8271, 0.9242, 0.02294, 1.011, 0.9975, 1.017, 0.9958, 1.012, 0.9977, 1.015, 1.024, 1.019, 0.9467, 0.7766, 0.2227, 0.9234, 0.3153, 0.9533, 0.9026, 0.8946, 0.05483, 0.04812, 0.04639, 0.05045, 0.1234, 0.969, 0.9764, 0.9625, 0.9975, 0.9975, 1.01, 0.9983, 0.9948]): _vg.add([_i], _w, 'REPLACE')
_vg = ob_humanmale.vertex_groups.new(name='Shin.Right')
for _i, _w in zip([70, 71, 72, 73, 74, 75, 76, 77, 78, 79, 80, 81, 110, 290, 291, 298, 299, 319, 321, 331, 333, 341, 366, 367, 368, 369, 370, 371, 372, 373, 374, 375, 379, 380, 381, 382, 383, 384, 385, 386, 387, 388, 389], [0.9299, 0.8468, 0.4783, 0.8609, 0.9345, 0.9332, 0.4751, 0.1181, 0.06554, 0.1121, 0.4733, 0.5317, 0.0006613, 1.012, 0.9974, 1.018, 0.9952, 1.013, 0.9975, 1.016, 1.026, 1.02, 0.9424, 0.7687, 0.2216, 0.9285, 0.3132, 0.9529, 0.9088, 0.8876, 0.05881, 0.04364, 0.0477, 0.04552, 0.1278, 0.9661, 0.9772, 0.962, 0.9975, 0.9978, 1.01, 0.9981, 0.9952]): _vg.add([_i], _w, 'REPLACE')
_vg = ob_humanmale.vertex_groups.new(name='Forearm.Right')
for _i, _w in zip([8, 9, 37, 64, 65, 66, 67, 68, 69, 303, 304, 305, 306, 307, 308, 309, 310, 323, 324, 325, 326, 334, 335, 336, 337, 342, 343, 348, 349, 350, 351, 353, 356, 357, 358], [0.002756, 0.06009, 0.04213, 0.3327, 0.5683, 0.2084, 0.2003, 0.4924, 0.1944, 0.9732, 0.9699, 0.9667, 0.9668, 0.06985, 0.1354, 0.05784, 0.1263, 0.9289, 0.9536, 0.9237, 0.9507, 0.9747, 0.9678, 0.1085, 0.06059, 0.9279, 0.9624, 0.972, 0.9686, 0.09508, 0.3695, 0.005977, 0.9355, 0.9536, 0.9938]): _vg.add([_i], _w, 'REPLACE')
_vg = ob_humanmale.vertex_groups.new(name='Forearm.Left')
for _i, _w in zip([118, 119, 120, 121, 122, 123, 128, 150, 152, 178, 179, 203, 204, 205, 206, 207, 208, 209, 210, 223, 224, 225, 226, 234, 235, 236, 237, 242, 243, 247, 248, 249, 250, 255, 256, 257], [0.2602, 0.5111, 0.2129, 0.2291, 0.6321, 0.6008, 0.007506, 0.04876, 0.0005447, 0.1072, 0.05055, 0.9703, 0.9684, 0.9639, 0.9653, 0.06221, 0.06335, 0.05508, 0.05501, 0.9224, 0.9484, 0.9224, 0.9497, 0.973, 0.9659, 0.0873, 0.0517, 0.9249, 0.9611, 0.9688, 0.9673, 0.09247, 0.06854, 0.9347, 0.9393, 0.9936]): _vg.add([_i], _w, 'REPLACE')
_vg = ob_humanmale.vertex_groups.new(name='Upperarm.Left')
for _i, _w in zip([192, 193, 200, 201, 207, 208, 209, 210, 211, 212, 213, 214, 227, 232, 236, 237, 238, 239, 244, 245, 249, 250, 251, 252], [0.9476, 0.8469, 0.7237, 0.8054, 0.9353, 0.9349, 0.9442, 0.9447, 0.9745, 0.988, 0.9697, 0.9886, 0.9535, 0.8057, 0.9109, 0.9481, 0.9717, 0.9925, 0.865, 0.825, 0.9061, 0.9312, 0.9775, 0.9875]): _vg.add([_i], _w, 'REPLACE')
_vg = ob_humanmale.vertex_groups.new(name='Upperarm.Right')
for _i, _w in zip([292, 293, 300, 301, 307, 308, 309, 310, 311, 312, 313, 314, 327, 332, 336, 337, 338, 339, 344, 345, 350, 351, 352, 353], [0.9472, 0.8475, 0.7262, 0.8059, 0.9277, 0.8629, 0.9414, 0.8734, 0.9735, 0.9877, 0.9681, 0.9726, 0.9558, 0.8065, 0.8897, 0.9392, 0.97, 0.9912, 0.8644, 0.8254, 0.9035, 0.6303, 0.9769, 0.9665]): _vg.add([_i], _w, 'REPLACE')
_vg = ob_humanmale.vertex_groups.new(name='Back')
for _i, _w in zip([192, 193, 194, 200, 201, 202, 215, 218, 220, 222, 230, 232, 240, 244, 245, 246, 253, 254, 258, 259, 262, 263, 292, 293, 295, 300, 301, 302, 315, 318, 320, 322, 332, 340, 344, 345, 346, 347, 354, 355, 359, 360, 362, 364, 365, 392, 402], [0.005606, 0.03592, 0.5589, 0.1153, 0.1173, 0.7821, 0.168, 0.0741, 0.05521, 0.6527, 0.08279, 0.07641, 0.024, 0.08324, 0.1116, 0.7195, 0.571, 0.5521, 0.01419, 0.2164, 0.5954, 0.05846, 0.004036, 0.034, 0.06215, 0.1142, 0.1168, 0.06118, 0.1626, 0.07131, 0.05616, 0.6484, 0.07616, 0.01397, 0.08197, 0.1108, 0.02512, 0.6709, 0.5637, 0.5474, 0.01704, 0.2189, 0.7523, 0.5919, 0.06074, 0.06194, 0.006197]): _vg.add([_i], _w, 'REPLACE')
_vg = ob_humanmale.vertex_groups.new(name='Foot.Right')
for _i, _w in zip([70, 71, 72, 73, 74, 75, 76, 77, 78, 79, 80, 81, 106, 107, 108, 109, 110], [0.06471, 0.1321, 0.404, 0.116, 0.05916, 0.06312, 0.5069, 0.761, 0.8469, 0.7546, 0.5079, 0.4627, 0.01653, 0.08108, 0.05511, 0.077, 0.008523]): _vg.add([_i], _w, 'REPLACE')
_vg = ob_humanmale.vertex_groups.new(name='Toes.Right')
for _i, _w in zip([72, 77, 78, 79, 82, 83, 84, 85, 86, 87, 106, 107, 108, 109, 110, 111], [0.1177, 0.1208, 0.08758, 0.1333, 0.9812, 0.9981, 0.9878, 0.9811, 0.9985, 0.9915, 0.9652, 0.9033, 0.9208, 0.933, 0.9454, 0.9645]): _vg.add([_i], _w, 'REPLACE')
_vg = ob_humanmale.vertex_groups.new(name='Foot.Left')
for _i, _w in zip([94, 95, 96, 97, 98, 99, 100, 101, 102, 103, 104, 105, 113, 114, 115, 116, 117], [0.4628, 0.5055, 0.7288, 0.8473, 0.7773, 0.5091, 0.06495, 0.05999, 0.1197, 0.4351, 0.1517, 0.07022, 0.02301, 0.0585, 0.03807, 0.1038, 0.01467]): _vg.add([_i], _w, 'REPLACE')
_vg = ob_humanmale.vertex_groups.new(name='Toes.Left')
for _i, _w in zip([88, 89, 90, 91, 92, 93, 96, 97, 98, 103, 112, 113, 114, 115, 116, 117], [0.9902, 0.9983, 0.9825, 0.9908, 0.9983, 0.9772, 0.1439, 0.08771, 0.1161, 0.1128, 0.9629, 0.9478, 0.9321, 0.9195, 0.9045, 0.9656]): _vg.add([_i], _w, 'REPLACE')
_vg = ob_humanmale.vertex_groups.new(name='Thumb1.Right')
for _i, _w in zip([0, 1, 2, 3, 4, 5, 10, 11, 12, 13, 26, 27, 28, 29, 30, 31, 32, 33, 34, 35, 36, 37, 38, 39, 40, 41, 44, 45, 60, 61, 66, 67, 68], [0.734, 0.2435, 0.1404, 0.6115, 0.2974, 0.1722, 0.03729, 0.04289, 0.06399, 0.0602, 0.2104, 0.2256, 0.2052, 0.2198, 0.2149, 0.2135, 0.2157, 0.214, 0.8836, 0.0131, 0.8579, 0.06033, 0.9083, 0.8423, 0.1426, 0.1053, 0.04882, 0.01243, 0.202, 0.2416, 0.1548, 0.2134, 0.06717]): _vg.add([_i], _w, 'REPLACE')
_vg = ob_humanmale.vertex_groups.new(name='Thumb2.Right')
for _i, _w in zip([0, 1, 3, 4, 5, 26, 27, 28, 29, 30, 31, 32, 33, 38, 39, 40, 41, 42, 43, 44, 45, 60, 61], [0.1012, 0.02337, 0.1044, 0.04966, 0.0074, 0.01783, 0.02279, 0.01549, 0.01993, 0.01876, 0.01834, 0.0191, 0.01857, 0.08124, 0.1454, 0.8418, 0.8861, 0.9896, 0.9948, 0.9495, 0.9681, 0.003069, 0.02908]): _vg.add([_i], _w, 'REPLACE')
_vg = ob_humanmale.vertex_groups.new(name='Hand.Right')
for _i, _w in zip([0, 1, 2, 3, 4, 5, 6, 7, 8, 9, 10, 11, 12, 13, 19, 26, 27, 28, 29, 30, 31, 32, 33, 34, 35, 36, 37, 46, 47, 48, 49, 50, 51, 52, 53, 54, 55, 56, 57, 58, 59, 60, 61, 62, 63, 64, 65, 66, 67, 68, 69], [0.1092, 0.3957, 0.2335, 0.1506, 0.2486, 0.1669, 0.04784, 0.07393, 0.9484, 0.9201, 0.07228, 0.07105, 0.08625, 0.09145, 0.02197, 0.2501, 0.2632, 0.2607, 0.2803, 0.2662, 0.2646, 0.265, 0.2631, 0.1093, 0.9451, 0.1115, 0.8908, 0.8135, 0.8132, 0.8114, 0.8113, 0.8059, 0.802, 0.8212, 0.8206, 0.9039, 0.8979, 0.7725, 0.7799, 0.937, 0.9339, 0.5896, 0.5316, 0.8917, 0.9013, 0.6617, 0.4444, 0.6349, 0.5828, 0.439, 0.7847]): _vg.add([_i], _w, 'REPLACE')
_vg = ob_humanmale.vertex_groups.new(name='Fingers1.Right')
for _i, _w in zip([0, 1, 2, 3, 4, 5, 6, 7, 10, 11, 12, 13, 14, 15, 17, 18, 19, 20, 21, 23, 24, 25, 26, 27, 28, 29, 30, 31, 32, 33, 46, 47, 48, 49, 50, 51, 52, 53, 54, 55, 56, 57, 58, 59, 60, 61, 62, 63], [0.04702, 0.2901, 0.5406, 0.1195, 0.3626, 0.5681, 0.9289, 0.8982, 0.4158, 0.4278, 0.3973, 0.3806, 0.05789, 0.04481, 0.05379, 0.5057, 0.2841, 0.932, 0.9441, 0.05599, 0.04134, 0.05315, 0.4533, 0.4256, 0.4493, 0.4167, 0.4343, 0.4371, 0.4346, 0.438, 0.1593, 0.1594, 0.161, 0.1612, 0.167, 0.1686, 0.1521, 0.1534, 0.07947, 0.08278, 0.1905, 0.1951, 0.03531, 0.03545, 0.1522, 0.1619, 0.08553, 0.08306]): _vg.add([_i], _w, 'REPLACE')
_vg = ob_humanmale.vertex_groups.new(name='Fingers2.Right')
for _i, _w in zip([1, 2, 4, 5, 10, 11, 12, 13, 14, 15, 16, 17, 18, 19, 20, 21, 22, 23, 24, 25, 26, 27, 28, 29, 30, 31, 32, 33, 56], [0.01892, 0.06514, 0.03418, 0.06507, 0.4615, 0.4475, 0.4424, 0.4586, 0.92, 0.934, 0.9758, 0.9283, 0.4745, 0.6796, 0.0665, 0.0529, 0.9863, 0.9431, 0.951, 0.9442, 0.05305, 0.04974, 0.05293, 0.04798, 0.05103, 0.05136, 0.05103, 0.05143, 0.01346]): _vg.add([_i], _w, 'REPLACE')
_vg = ob_humanmale.vertex_groups.new(name='Hand.Left')
for _i, _w in zip([118, 119, 120, 121, 122, 123, 124, 125, 126, 127, 128, 129, 130, 131, 132, 133, 134, 135, 136, 137, 138, 139, 140, 141, 150, 151, 152, 153, 154, 155, 156, 157, 158, 159, 160, 161, 168, 174, 175, 176, 177, 178, 179, 180, 181, 182, 183, 184, 185, 186, 187], [0.7194, 0.4204, 0.5704, 0.6144, 0.3811, 0.3958, 0.8985, 0.8897, 0.5305, 0.5885, 0.9217, 0.9287, 0.7793, 0.772, 0.8948, 0.9004, 0.8191, 0.8197, 0.8009, 0.8047, 0.81, 0.8101, 0.8119, 0.8121, 0.8875, 0.1112, 0.9425, 0.1106, 0.2629, 0.2648, 0.2644, 0.266, 0.2801, 0.2605, 0.263, 0.2499, 0.02191, 0.0914, 0.08619, 0.071, 0.07223, 0.8735, 0.9245, 0.07386, 0.04772, 0.1667, 0.2483, 0.1499, 0.2334, 0.3955, 0.1083]): _vg.add([_i], _w, 'REPLACE')
_vg = ob_humanmale.vertex_groups.new(name='Thumb1.Left')
for _i, _w in zip([119, 120, 121, 126, 127, 142, 143, 146, 147, 148, 149, 150, 151, 152, 153, 154, 155, 156, 157, 158, 159, 160, 161, 174, 175, 176, 177, 182, 183, 184, 185, 186, 187], [0.06714, 0.2133, 0.1548, 0.2423, 0.2025, 0.01279, 0.04887, 0.1037, 0.1414, 0.841, 0.9072, 0.06028, 0.8573, 0.01312, 0.8826, 0.2146, 0.2163, 0.2141, 0.2155, 0.2204, 0.2057, 0.2262, 0.211, 0.06037, 0.06417, 0.04315, 0.03754, 0.1727, 0.2982, 0.6131, 0.1408, 0.2441, 0.736]): _vg.add([_i], _w, 'REPLACE')
_vg = ob_humanmale.vertex_groups.new(name='Thumb2.Left')
for _i, _w in zip([126, 127, 142, 143, 144, 145, 146, 147, 148, 149, 154, 155, 156, 157, 158, 159, 160, 161, 182, 183, 184, 186, 187], [0.02883, 0.002803, 0.9679, 0.9495, 0.995, 0.9898, 0.8878, 0.8433, 0.1466, 0.0823, 0.01829, 0.01882, 0.01806, 0.01848, 0.01964, 0.01523, 0.0225, 0.01756, 0.007193, 0.0493, 0.104, 0.02302, 0.1006]): _vg.add([_i], _w, 'REPLACE')
_vg = ob_humanmale.vertex_groups.new(name='Fingers1.Left')
for _i, _w in zip([124, 125, 126, 127, 128, 129, 130, 131, 132, 133, 134, 135, 136, 137, 138, 139, 140, 141, 154, 155, 156, 157, 158, 159, 160, 161, 162, 163, 164, 166, 167, 168, 169, 170, 172, 173, 174, 175, 176, 177, 180, 181, 182, 183, 184, 185, 186, 187], [0.08295, 0.08542, 0.1617, 0.1521, 0.03516, 0.03507, 0.1949, 0.1903, 0.08266, 0.07935, 0.1532, 0.152, 0.1685, 0.1669, 0.1611, 0.1609, 0.1593, 0.1592, 0.4379, 0.4344, 0.437, 0.4342, 0.4165, 0.4492, 0.4255, 0.4532, 0.05312, 0.04129, 0.05597, 0.9441, 0.9319, 0.284, 0.5056, 0.05387, 0.04484, 0.05798, 0.3805, 0.3973, 0.4278, 0.4158, 0.8981, 0.9288, 0.568, 0.3624, 0.1189, 0.5405, 0.2899, 0.04617]): _vg.add([_i], _w, 'REPLACE')
_vg = ob_humanmale.vertex_groups.new(name='Fingers2.Left')
for _i, _w in zip([131, 154, 155, 156, 157, 158, 159, 160, 161, 162, 163, 164, 165, 166, 167, 168, 169, 170, 171, 172, 173, 174, 175, 176, 177, 182, 183, 185, 186], [0.01341, 0.05141, 0.05101, 0.05134, 0.051, 0.04793, 0.05291, 0.0497, 0.05303, 0.9442, 0.951, 0.9431, 0.9863, 0.0529, 0.06654, 0.6796, 0.4745, 0.9282, 0.9759, 0.934, 0.9199, 0.4586, 0.4424, 0.4475, 0.4615, 0.06505, 0.03412, 0.06512, 0.01887]): _vg.add([_i], _w, 'REPLACE')
_vg = ob_humanmale.vertex_groups.new(name='Hip')
for _i, _w in zip([188, 189, 195, 197, 200, 201, 202, 216, 217, 220, 222, 228, 229, 232, 244, 246, 253, 258, 259, 260, 261, 262, 263, 273, 275, 276, 278, 288, 289, 294, 295, 296, 297, 300, 301, 302, 316, 317, 320, 322, 328, 329, 330, 332, 344, 346, 354, 359, 360, 361, 362, 363, 364, 365, 375, 377, 378, 380, 390, 391, 392, 393], [0.05611, 0.01498, 0.5364, 0.4866, 0.132, 0.04522, 0.06462, 0.09922, 0.2185, 0.7856, 0.09608, 0.002698, 0.5096, 0.0909, 0.01782, 0.08663, 0.06258, 0.7628, 0.5506, 0.7494, 0.7055, 0.2191, 0.7093, 0.0594, 0.07716, 0.06171, 0.04178, 0.05747, 0.01855, 0.6105, 0.2118, 0.139, 0.1411, 0.1309, 0.04438, 0.8219, 0.09823, 0.2173, 0.7803, 0.09623, 0.006352, 0.07626, 0.1087, 0.08983, 0.01733, 0.6303, 0.0632, 0.7548, 0.541, 0.3084, 0.1311, 0.7, 0.2177, 0.6986, 0.05641, 0.07617, 0.06169, 0.03637, 0.1103, 0.3063, 0.2106, 0.08039]): _vg.add([_i], _w, 'REPLACE')
_m = ob_humanmale.modifiers.new('Armature', 'ARMATURE')
_m.object = ob_malearm
_m = ob_humanmale.modifiers.new('EdgeSplit', 'EDGE_SPLIT')
_m.use_edge_angle = False

# ---- collection membership
col_collection_1.objects.link(ob_camera)
col_collection_1.objects.link(ob_malearm)
col_collection_1.objects.link(ob_cube)
col_collection_1.objects.link(ob_humanmale)

# ---- scene / render settings (as saved in the file)
scene.camera = ob_camera
scene.frame_start = 1; scene.frame_end = 12; scene.frame_set(7)
scene.render.engine = 'BLENDER_EEVEE_NEXT'
scene.render.image_settings.compression = 90
scene.render.resolution_x = 512
scene.render.resolution_y = 512
scene.render.pixel_aspect_x = 100.0
scene.render.pixel_aspect_y = 100.0
scene.render.fps = 25
scene.render.dither_intensity = 0.0
scene.render.use_compositing = False
scene.render.use_sequencer = False
scene.render.use_bake_selected_to_active = True
scene.render.bake_margin = 2
scene.render.bake_bias = 0.0
scene.render.use_stamp_time = False
scene.render.use_stamp_date = False
scene.render.use_stamp_frame = False
scene.render.use_stamp_camera = False
scene.render.use_stamp_scene = False
scene.render.use_stamp_filename = False
scene.render.use_stamp_render_time = False
scene.render.stamp_font_size = 0
scene.cycles.use_denoising = False
scene.cycles.samples = 10
scene.cycles.sampling_pattern = 'TABULATED_SOBOL'
scene.cycles.light_sampling_threshold = 0.0
scene.cycles.use_adaptive_sampling = False
scene.cycles.use_light_tree = False
scene.cycles.blur_glossy = 0.0
scene.cycles.volume_bounces = 1
scene.cycles.pixel_filter_type = 'GAUSSIAN'
scene.cycles.sample_clamp_indirect = 0.0
scene.view_settings.view_transform = 'Raw'
bpy.context.view_layer.update()
